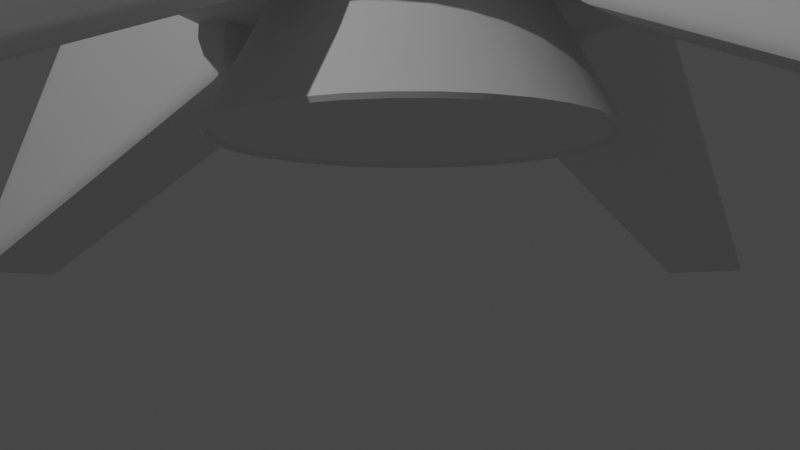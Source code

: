 # Source: Rocket_005.blend  (saved by Blender 3.0.42; exported with 4.5.12 LTS)
import bpy
from mathutils import Matrix  # noqa: F401  (used for matrix-valued properties, if any)

bpy.ops.wm.read_factory_settings(use_empty=True)
scene = bpy.context.scene
scene.name = 'Scene'

# ---- collections
col_cam_lights = bpy.data.collections.new('Cam_Lights'); scene.collection.children.link(col_cam_lights)
col_rocket = bpy.data.collections.new('Rocket'); scene.collection.children.link(col_rocket)

# ---- node groups
ng_auto_smooth = bpy.data.node_groups.new('Auto Smooth', 'GeometryNodeTree')
_s = ng_auto_smooth.interface.new_socket(name='Geometry', in_out='OUTPUT', socket_type='NodeSocketGeometry')
_s = ng_auto_smooth.interface.new_socket(name='Geometry', in_out='INPUT', socket_type='NodeSocketGeometry')
_s = ng_auto_smooth.interface.new_socket(name='Angle', in_out='INPUT', socket_type='NodeSocketFloat')
_s.subtype = 'ANGLE'
_s.min_value = 0.0
_s.max_value = 3.142
ng_auto_smooth.is_modifier = True
_N = ng_auto_smooth.nodes; _L = ng_auto_smooth.links
n0 = _N.new('NodeGroupOutput'); n0.name = 'Group Output'; n0.location = (480, -100)
n1 = _N.new('NodeGroupInput'); n1.name = 'Group Input'; n1.location = (-420, -300)
n2 = _N.new('NodeGroupInput'); n2.name = 'Group Input.001'; n2.location = (-60, -100)
n3 = _N.new('GeometryNodeSetShadeSmooth'); n3.name = 'Set Shade Smooth'; n3.location = (120, -100)
n3.domain = 'EDGE'
n4 = _N.new('GeometryNodeSetShadeSmooth'); n4.name = 'Set Shade Smooth.001'; n4.location = (300, -100)
n5 = _N.new('GeometryNodeInputMeshEdgeAngle'); n5.name = 'Edge Angle'; n5.location = (-420, -220)
n6 = _N.new('GeometryNodeInputEdgeSmooth'); n6.name = 'Is Edge Smooth'; n6.location = (-60, -160)
n7 = _N.new('GeometryNodeInputShadeSmooth'); n7.name = 'Is Face Smooth'; n7.location = (-240, -340)
n8 = _N.new('FunctionNodeBooleanMath'); n8.name = 'Boolean Math'; n8.location = (-60, -220)
n9 = _N.new('FunctionNodeCompare'); n9.name = 'Compare'; n9.location = (-240, -180)
n9.operation = 'LESS_EQUAL'
_L.new(n5.outputs[0], n9.inputs[0])
_L.new(n4.outputs[0], n0.inputs[0])
_L.new(n1.outputs[1], n9.inputs[1])
_L.new(n9.outputs[0], n8.inputs[0])
_L.new(n7.outputs[0], n8.inputs[1])
_L.new(n2.outputs[0], n3.inputs[0])
_L.new(n6.outputs[0], n3.inputs[1])
_L.new(n3.outputs[0], n4.inputs[0])
_L.new(n8.outputs[0], n3.inputs[2])
n0.is_active_output = True

# ---- world
world_world = bpy.data.worlds.new('World'); scene.world = world_world
world_world.use_nodes = True; world_world.node_tree.nodes.clear()
_N = world_world.node_tree.nodes; _L = world_world.node_tree.links
n0 = _N.new('ShaderNodeOutputWorld'); n0.name = 'World Output'; n0.location = (300, 300)
n1 = _N.new('ShaderNodeBackground'); n1.name = 'Background'; n1.location = (10, 300)
n1.inputs[0].default_value = (0.05088, 0.05088, 0.05088, 1.0)
_L.new(n1.outputs[0], n0.inputs[0])
n0.is_active_output = True
world_world.color = (0.05088, 0.05088, 0.05088)
world_world.use_sun_shadow = False
world_world.sun_shadow_jitter_overblur = 0.0

# ---- cameras
cam_camera = bpy.data.cameras.new('Camera')
cam_camera.clip_end = 100.0
cam_camera.ortho_scale = 7.314

# ---- lights
light_light = bpy.data.lights.new('Light', 'POINT')
light_light.transmission_factor = 0.0
light_light.energy = 1000.0
light_light.shadow_soft_size = 0.1
light_light.shadow_maximum_resolution = 0.006
light_light.use_absolute_resolution = True

# ---- meshes
me_rocket_mesh = bpy.data.meshes.new('Rocket_Mesh')
me_rocket_mesh.from_pydata([(-1.55e-09, 0.6505, 3.333), (0.1269, 0.638, 3.333), (0.2489, 0.601, 3.333), (0.3614, 0.5409, 3.333), (0.46, 0.46, 3.333), (0.5409, 0.3614, 3.333), (0.601, 0.2489, 3.333), (0.638, 0.1269, 3.333), (0.6505, -2.778e-08, 3.333), (0.638, -0.1269, 3.333), (0.601, -0.2489, 3.333), (0.5409, -0.3614, 3.333), (0.46, -0.46, 3.333), (0.3614, -0.5409, 3.333), (0.2489, -0.601, 3.333), (0.1269, -0.638, 3.333), (-5.842e-08, -0.6505, 3.333), (-0.1269, -0.638, 3.333), (-0.2489, -0.601, 3.333), (-0.3614, -0.5409, 3.333), (-0.46, -0.46, 3.333), (-0.5409, -0.3614, 3.333), (-0.601, -0.2489, 3.333), (-0.638, -0.1269, 3.333), (-0.6505, 8.411e-09, 3.333), (-0.638, 0.1269, 3.333), (-0.601, 0.2489, 3.333), (-0.5409, 0.3614, 3.333), (-0.46, 0.46, 3.333), (-0.3614, 0.5409, 3.333), (-0.2489, 0.601, 3.333), (-0.1269, 0.638, 3.333), (-6.985e-09, 9.313e-09, 5.333), (-4.425e-08, 0.5229, 0.6667), (0.102, 0.5129, 0.6667), (0.2001, 0.4831, 0.6667), (0.2905, 0.4348, 0.6667), (0.3698, 0.3698, 0.6667), (0.4348, 0.2905, 0.6667), (0.4831, 0.2001, 0.6667), (0.5129, 0.102, 0.6667), (0.5229, -1.911e-08, 0.6667), (0.5129, -0.102, 0.6667), (0.4831, -0.2001, 0.6667), (0.4348, -0.2905, 0.6667), (0.3698, -0.3698, 0.6667), (0.2905, -0.4348, 0.6667), (0.2001, -0.4831, 0.6667), (0.102, -0.5129, 0.6667), (-6.166e-08, -0.5229, 0.6667), (-0.102, -0.5129, 0.6667), (-0.2001, -0.4831, 0.6667), (-0.2905, -0.4348, 0.6667), (-0.3698, -0.3698, 0.6667), (-0.4348, -0.2905, 0.6667), (-0.4831, -0.2001, 0.6667), (-0.5129, -0.102, 0.6667), (-0.5229, 1.728e-08, 0.6667), (-0.5129, 0.102, 0.6667), (-0.4831, 0.2001, 0.6667), (-0.4348, 0.2905, 0.6667), (-0.3698, 0.3698, 0.6667), (-0.2905, 0.4348, 0.6667), (-0.2001, 0.4831, 0.6667), (-0.102, 0.5129, 0.6667), (-6.985e-09, 1.0, 0.6667), (0.1951, 0.9808, 0.6667), (0.3827, 0.9239, 0.6667), (0.5556, 0.8315, 0.6667), (0.7071, 0.7071, 0.6667), (0.8315, 0.5556, 0.6667), (0.9239, 0.3827, 0.6667), (0.9808, 0.1951, 0.6667), (1.0, -3.44e-08, 0.6667), (0.9808, -0.1951, 0.6667), (0.9239, -0.3827, 0.6667), (0.8315, -0.5556, 0.6667), (0.7071, -0.7071, 0.6667), (0.5556, -0.8315, 0.6667), (0.3827, -0.9239, 0.6667), (0.1951, -0.9808, 0.6667), (-9.441e-08, -1.0, 0.6667), (-0.1951, -0.9808, 0.6667), (-0.3827, -0.9239, 0.6667), (-0.5556, -0.8315, 0.6667), (-0.7071, -0.7071, 0.6667), (-0.8315, -0.5556, 0.6667), (-0.9239, -0.3827, 0.6667), (-0.9808, -0.1951, 0.6667), (-1.0, 2.124e-08, 0.6667), (-0.9808, 0.1951, 0.6667), (-0.9239, 0.3827, 0.6667), (-0.8315, 0.5556, 0.6667), (-0.7071, 0.7071, 0.6667), (-0.5556, 0.8315, 0.6667), (-0.3827, 0.9239, 0.6667), (-0.1951, 0.9808, 0.6667), (-5.982e-08, 0.8075, 0.3005), (0.1575, 0.792, 0.3005), (0.309, 0.7461, 0.3005), (0.4486, 0.6714, 0.3005), (0.571, 0.571, 0.3005), (0.6714, 0.4486, 0.3005), (0.7461, 0.309, 0.3005), (0.792, 0.1575, 0.3005), (0.8075, -3.422e-08, 0.3005), (0.792, -0.1575, 0.3005), (0.7461, -0.309, 0.3005), (0.6714, -0.4486, 0.3005), (0.571, -0.571, 0.3005), (0.4486, -0.6714, 0.3005), (0.309, -0.7461, 0.3005), (0.1575, -0.792, 0.3005), (-8.671e-08, -0.8075, 0.3005), (-0.1575, -0.792, 0.3005), (-0.309, -0.7461, 0.3005), (-0.4486, -0.6714, 0.3005), (-0.571, -0.571, 0.3005), (-0.6714, -0.4486, 0.3005), (-0.7461, -0.309, 0.3005), (-0.792, -0.1575, 0.3005), (-0.8075, 2.196e-08, 0.3005), (-0.792, 0.1575, 0.3005), (-0.7461, 0.309, 0.3005), (-0.6714, 0.4486, 0.3005), (-0.571, 0.571, 0.3005), (-0.4486, 0.6714, 0.3005), (-0.309, 0.7461, 0.3005), (-0.1575, 0.792, 0.3005), (0.9025, -0.2105, 0.5183), (0.9059, -0.2239, 0.564), (0.85, -0.2105, 0.5772), (0.9033, -0.2156, 0.5221), (0.9042, -0.22, 0.5321), (0.8819, -0.2105, 0.5271), (0.8822, -0.2158, 0.5317), (0.884, -0.2193, 0.5395), (0.8729, -0.2183, 0.5459), (0.885, -0.2229, 0.5693), (0.8671, -0.22, 0.5737), (0.9051, -0.2229, 0.5468), (0.8837, -0.2217, 0.5518), (0.8691, -0.2193, 0.5563), (0.8535, -0.2105, 0.559), (0.8647, -0.2105, 0.5414), (0.8548, -0.2156, 0.5764), (0.8591, -0.2158, 0.5576), (0.8681, -0.2155, 0.5433), (0.9059, -0.2239, 1.692), (0.885, -0.2105, 1.783), (0.85, -0.2105, 1.773), (0.9078, -0.2229, 1.717), (0.9045, -0.22, 1.743), (0.8845, -0.2229, 1.711), (0.8849, -0.2214, 1.739), (0.8836, -0.2194, 1.762), (0.8712, -0.2182, 1.77), (0.8716, -0.2105, 1.792), (0.8603, -0.2105, 1.794), (0.8965, -0.2156, 1.766), (0.8785, -0.2155, 1.778), (0.8646, -0.2153, 1.784), (0.8543, -0.2156, 1.755), (0.8664, -0.22, 1.733), (0.8527, -0.2105, 1.787), (0.8585, -0.2155, 1.773), (0.8674, -0.2194, 1.758), (0.9025, 0.2105, 0.5183), (0.85, 0.2105, 0.5772), (0.9059, 0.2239, 0.564), (0.8819, 0.2105, 0.5271), (0.8647, 0.2105, 0.5414), (0.9033, 0.2156, 0.5221), (0.8822, 0.2158, 0.5317), (0.8681, 0.2155, 0.5433), (0.8729, 0.2183, 0.5459), (0.8548, 0.2156, 0.5764), (0.8671, 0.22, 0.5737), (0.8535, 0.2105, 0.559), (0.8591, 0.2158, 0.5576), (0.8691, 0.2193, 0.5563), (0.9051, 0.2229, 0.5468), (0.9042, 0.22, 0.5321), (0.885, 0.2229, 0.5693), (0.8837, 0.2217, 0.5518), (0.884, 0.2193, 0.5395), (0.885, 0.2105, 1.783), (0.9059, 0.2239, 1.692), (0.85, 0.2105, 1.773), (0.8965, 0.2156, 1.766), (0.9045, 0.22, 1.743), (0.8716, 0.2105, 1.792), (0.8785, 0.2155, 1.778), (0.8836, 0.2194, 1.762), (0.8712, 0.2182, 1.77), (0.8845, 0.2229, 1.711), (0.8664, 0.22, 1.733), (0.9078, 0.2229, 1.717), (0.8849, 0.2214, 1.739), (0.8674, 0.2194, 1.758), (0.8527, 0.2105, 1.787), (0.8603, 0.2105, 1.794), (0.8543, 0.2156, 1.755), (0.8585, 0.2155, 1.773), (0.8646, 0.2153, 1.784), (2.678, -0.2105, 0.03416), (2.543, -0.2239, 0.0951), (2.66, -0.2105, 0.01503), (2.654, -0.2156, 0.05235), (2.62, -0.22, 0.07032), (2.687, -0.2105, 0.02223), (2.667, -0.2155, 0.03474), (2.643, -0.2194, 0.04668), (2.652, -0.2182, 0.03416), (2.567, -0.2229, 0.07042), (2.598, -0.22, 0.04654), (2.581, -0.2229, 0.08533), (2.609, -0.2214, 0.05815), (2.634, -0.2194, 0.03657), (2.678, -0.2105, 0.01188), (2.687, -0.2105, 0.01441), (2.63, -0.2156, 0.02709), (2.656, -0.2155, 0.02283), (2.673, -0.2153, 0.02255), (2.66, 0.2105, 0.01503), (2.543, 0.2239, 0.0951), (2.678, 0.2105, 0.03416), (2.63, 0.2156, 0.02709), (2.598, 0.22, 0.04654), (2.678, 0.2105, 0.01188), (2.656, 0.2155, 0.02283), (2.634, 0.2194, 0.03657), (2.652, 0.2182, 0.03416), (2.581, 0.2229, 0.08533), (2.62, 0.22, 0.07032), (2.567, 0.2229, 0.07042), (2.609, 0.2214, 0.05815), (2.643, 0.2194, 0.04668), (2.687, 0.2105, 0.02223), (2.687, 0.2105, 0.01441), (2.654, 0.2156, 0.05235), (2.667, 0.2155, 0.03474), (2.673, 0.2153, 0.02255), (-0.9025, -0.2105, 0.5183), (-0.85, -0.2105, 0.5772), (-0.9059, -0.2239, 0.564), (-0.8819, -0.2105, 0.5271), (-0.8647, -0.2105, 0.5414), (-0.9033, -0.2156, 0.5221), (-0.8822, -0.2158, 0.5317), (-0.8681, -0.2155, 0.5433), (-0.8729, -0.2183, 0.5459), (-0.8548, -0.2156, 0.5764), (-0.8671, -0.22, 0.5737), (-0.8535, -0.2105, 0.559), (-0.8591, -0.2158, 0.5576), (-0.8691, -0.2193, 0.5563), (-0.9051, -0.2229, 0.5468), (-0.9042, -0.22, 0.5321), (-0.885, -0.2229, 0.5693), (-0.8837, -0.2217, 0.5518), (-0.884, -0.2193, 0.5395), (-0.9059, -0.2239, 1.692), (-0.85, -0.2105, 1.773), (-0.885, -0.2105, 1.783), (-0.8845, -0.2229, 1.711), (-0.8664, -0.22, 1.733), (-0.9078, -0.2229, 1.717), (-0.8849, -0.2214, 1.739), (-0.8674, -0.2194, 1.758), (-0.8712, -0.2182, 1.77), (-0.8527, -0.2105, 1.787), (-0.8603, -0.2105, 1.794), (-0.8543, -0.2156, 1.755), (-0.8585, -0.2155, 1.773), (-0.8646, -0.2153, 1.784), (-0.8965, -0.2156, 1.766), (-0.9045, -0.22, 1.743), (-0.8716, -0.2105, 1.792), (-0.8785, -0.2155, 1.778), (-0.8836, -0.2194, 1.762), (-0.9025, 0.2105, 0.5183), (-0.9059, 0.2239, 0.564), (-0.85, 0.2105, 0.5772), (-0.9033, 0.2156, 0.5221), (-0.9042, 0.22, 0.5321), (-0.8819, 0.2105, 0.5271), (-0.8822, 0.2158, 0.5317), (-0.884, 0.2193, 0.5395), (-0.8729, 0.2183, 0.5459), (-0.885, 0.2229, 0.5693), (-0.8671, 0.22, 0.5737), (-0.9051, 0.2229, 0.5468), (-0.8837, 0.2217, 0.5518), (-0.8691, 0.2193, 0.5563), (-0.8535, 0.2105, 0.559), (-0.8647, 0.2105, 0.5414), (-0.8548, 0.2156, 0.5764), (-0.8591, 0.2158, 0.5576), (-0.8681, 0.2155, 0.5433), (-0.885, 0.2105, 1.783), (-0.85, 0.2105, 1.773), (-0.9059, 0.2239, 1.692), (-0.8716, 0.2105, 1.792), (-0.8603, 0.2105, 1.794), (-0.8965, 0.2156, 1.766), (-0.8785, 0.2155, 1.778), (-0.8646, 0.2153, 1.784), (-0.8712, 0.2182, 1.77), (-0.8543, 0.2156, 1.755), (-0.8664, 0.22, 1.733), (-0.8527, 0.2105, 1.787), (-0.8585, 0.2155, 1.773), (-0.8674, 0.2194, 1.758), (-0.9078, 0.2229, 1.717), (-0.9045, 0.22, 1.743), (-0.8845, 0.2229, 1.711), (-0.8849, 0.2214, 1.739), (-0.8836, 0.2194, 1.762), (-2.678, -0.2105, 0.03416), (-2.66, -0.2105, 0.01503), (-2.543, -0.2239, 0.0951), (-2.687, -0.2105, 0.02223), (-2.687, -0.2105, 0.01441), (-2.654, -0.2156, 0.05235), (-2.667, -0.2155, 0.03474), (-2.673, -0.2153, 0.02255), (-2.652, -0.2182, 0.03416), (-2.63, -0.2156, 0.02709), (-2.598, -0.22, 0.04654), (-2.678, -0.2105, 0.01188), (-2.656, -0.2155, 0.02283), (-2.634, -0.2194, 0.03657), (-2.581, -0.2229, 0.08533), (-2.62, -0.22, 0.07032), (-2.567, -0.2229, 0.07042), (-2.609, -0.2214, 0.05815), (-2.643, -0.2194, 0.04668), (-2.66, 0.2105, 0.01503), (-2.678, 0.2105, 0.03416), (-2.543, 0.2239, 0.0951), (-2.678, 0.2105, 0.01188), (-2.687, 0.2105, 0.01441), (-2.63, 0.2156, 0.02709), (-2.656, 0.2155, 0.02283), (-2.673, 0.2153, 0.02255), (-2.652, 0.2182, 0.03416), (-2.654, 0.2156, 0.05235), (-2.62, 0.22, 0.07032), (-2.687, 0.2105, 0.02223), (-2.667, 0.2155, 0.03474), (-2.643, 0.2194, 0.04668), (-2.567, 0.2229, 0.07042), (-2.598, 0.22, 0.04654), (-2.581, 0.2229, 0.08533), (-2.609, 0.2214, 0.05815), (-2.634, 0.2194, 0.03657), (0.2105, -0.9025, 0.5183), (0.2239, -0.9059, 0.564), (0.2105, -0.85, 0.5772), (0.2156, -0.9033, 0.5221), (0.22, -0.9042, 0.5321), (0.2105, -0.8819, 0.5271), (0.2158, -0.8822, 0.5317), (0.2193, -0.884, 0.5395), (0.2183, -0.8729, 0.5459), (0.2229, -0.885, 0.5693), (0.22, -0.8671, 0.5737), (0.2229, -0.9051, 0.5468), (0.2217, -0.8837, 0.5518), (0.2193, -0.8691, 0.5563), (0.2105, -0.8535, 0.559), (0.2105, -0.8647, 0.5414), (0.2156, -0.8548, 0.5764), (0.2158, -0.8591, 0.5576), (0.2155, -0.8681, 0.5433), (0.2239, -0.9059, 1.692), (0.2105, -0.885, 1.783), (0.2105, -0.85, 1.773), (0.2229, -0.9078, 1.717), (0.22, -0.9045, 1.743), (0.2229, -0.8845, 1.711), (0.2214, -0.8849, 1.739), (0.2194, -0.8836, 1.762), (0.2182, -0.8712, 1.77), (0.2105, -0.8716, 1.792), (0.2105, -0.8603, 1.794), (0.2156, -0.8965, 1.766), (0.2155, -0.8785, 1.778), (0.2153, -0.8646, 1.784), (0.2156, -0.8543, 1.755), (0.22, -0.8664, 1.733), (0.2105, -0.8527, 1.787), (0.2155, -0.8585, 1.773), (0.2194, -0.8674, 1.758), (-0.2105, -0.9025, 0.5183), (-0.2105, -0.85, 0.5772), (-0.2239, -0.9059, 0.564), (-0.2105, -0.8819, 0.5271), (-0.2105, -0.8647, 0.5414), (-0.2156, -0.9033, 0.5221), (-0.2158, -0.8822, 0.5317), (-0.2155, -0.8681, 0.5433), (-0.2183, -0.8729, 0.5459), (-0.2156, -0.8548, 0.5764), (-0.22, -0.8671, 0.5737), (-0.2105, -0.8535, 0.559), (-0.2158, -0.8591, 0.5576), (-0.2193, -0.8691, 0.5563), (-0.2229, -0.9051, 0.5468), (-0.22, -0.9042, 0.5321), (-0.2229, -0.885, 0.5693), (-0.2217, -0.8837, 0.5518), (-0.2193, -0.884, 0.5395), (-0.2105, -0.885, 1.783), (-0.2239, -0.9059, 1.692), (-0.2105, -0.85, 1.773), (-0.2156, -0.8965, 1.766), (-0.22, -0.9045, 1.743), (-0.2105, -0.8716, 1.792), (-0.2155, -0.8785, 1.778), (-0.2194, -0.8836, 1.762), (-0.2182, -0.8712, 1.77), (-0.2229, -0.8845, 1.711), (-0.22, -0.8664, 1.733), (-0.2229, -0.9078, 1.717), (-0.2214, -0.8849, 1.739), (-0.2194, -0.8674, 1.758), (-0.2105, -0.8527, 1.787), (-0.2105, -0.8603, 1.794), (-0.2156, -0.8543, 1.755), (-0.2155, -0.8585, 1.773), (-0.2153, -0.8646, 1.784), (0.2105, -2.678, 0.03416), (0.2239, -2.543, 0.0951), (0.2105, -2.66, 0.01503), (0.2156, -2.654, 0.05235), (0.22, -2.62, 0.07032), (0.2105, -2.687, 0.02223), (0.2155, -2.667, 0.03474), (0.2194, -2.643, 0.04668), (0.2182, -2.652, 0.03416), (0.2229, -2.567, 0.07042), (0.22, -2.598, 0.04654), (0.2229, -2.581, 0.08533), (0.2214, -2.609, 0.05815), (0.2194, -2.634, 0.03657), (0.2105, -2.678, 0.01188), (0.2105, -2.687, 0.01441), (0.2156, -2.63, 0.02709), (0.2155, -2.656, 0.02283), (0.2153, -2.673, 0.02255), (-0.2105, -2.66, 0.01503), (-0.2239, -2.543, 0.0951), (-0.2105, -2.678, 0.03416), (-0.2156, -2.63, 0.02709), (-0.22, -2.598, 0.04654), (-0.2105, -2.678, 0.01188), (-0.2155, -2.656, 0.02283), (-0.2194, -2.634, 0.03657), (-0.2182, -2.652, 0.03416), (-0.2229, -2.581, 0.08533), (-0.22, -2.62, 0.07032), (-0.2229, -2.567, 0.07042), (-0.2214, -2.609, 0.05815), (-0.2194, -2.643, 0.04668), (-0.2105, -2.687, 0.02223), (-0.2105, -2.687, 0.01441), (-0.2156, -2.654, 0.05235), (-0.2155, -2.667, 0.03474), (-0.2153, -2.673, 0.02255), (0.2105, 0.9025, 0.5183), (0.2105, 0.85, 0.5772), (0.2239, 0.9059, 0.564), (0.2105, 0.8819, 0.5271), (0.2105, 0.8647, 0.5414), (0.2156, 0.9033, 0.5221), (0.2158, 0.8822, 0.5317), (0.2155, 0.8681, 0.5433), (0.2183, 0.8729, 0.5459), (0.2156, 0.8548, 0.5764), (0.22, 0.8671, 0.5737), (0.2105, 0.8535, 0.559), (0.2158, 0.8591, 0.5576), (0.2193, 0.8691, 0.5563), (0.2229, 0.9051, 0.5468), (0.22, 0.9042, 0.5321), (0.2229, 0.885, 0.5693), (0.2217, 0.8837, 0.5518), (0.2193, 0.884, 0.5395), (0.2239, 0.9059, 1.692), (0.2105, 0.85, 1.773), (0.2105, 0.885, 1.783), (0.2229, 0.8845, 1.711), (0.22, 0.8664, 1.733), (0.2229, 0.9078, 1.717), (0.2214, 0.8849, 1.739), (0.2194, 0.8674, 1.758), (0.2182, 0.8712, 1.77), (0.2105, 0.8527, 1.787), (0.2105, 0.8603, 1.794), (0.2156, 0.8543, 1.755), (0.2155, 0.8585, 1.773), (0.2153, 0.8646, 1.784), (0.2156, 0.8965, 1.766), (0.22, 0.9045, 1.743), (0.2105, 0.8716, 1.792), (0.2155, 0.8785, 1.778), (0.2194, 0.8836, 1.762), (-0.2105, 0.9025, 0.5183), (-0.2239, 0.9059, 0.564), (-0.2105, 0.85, 0.5772), (-0.2156, 0.9033, 0.5221), (-0.22, 0.9042, 0.5321), (-0.2105, 0.8819, 0.5271), (-0.2158, 0.8822, 0.5317), (-0.2193, 0.884, 0.5395), (-0.2183, 0.8729, 0.5459), (-0.2229, 0.885, 0.5693), (-0.22, 0.8671, 0.5737), (-0.2229, 0.9051, 0.5468), (-0.2217, 0.8837, 0.5518), (-0.2193, 0.8691, 0.5563), (-0.2105, 0.8535, 0.559), (-0.2105, 0.8647, 0.5414), (-0.2156, 0.8548, 0.5764), (-0.2158, 0.8591, 0.5576), (-0.2155, 0.8681, 0.5433), (-0.2105, 0.885, 1.783), (-0.2105, 0.85, 1.773), (-0.2239, 0.9059, 1.692), (-0.2105, 0.8716, 1.792), (-0.2105, 0.8603, 1.794), (-0.2156, 0.8965, 1.766), (-0.2155, 0.8785, 1.778), (-0.2153, 0.8646, 1.784), (-0.2182, 0.8712, 1.77), (-0.2156, 0.8543, 1.755), (-0.22, 0.8664, 1.733), (-0.2105, 0.8527, 1.787), (-0.2155, 0.8585, 1.773), (-0.2194, 0.8674, 1.758), (-0.2229, 0.9078, 1.717), (-0.22, 0.9045, 1.743), (-0.2229, 0.8845, 1.711), (-0.2214, 0.8849, 1.739), (-0.2194, 0.8836, 1.762), (0.2105, 2.678, 0.03416), (0.2105, 2.66, 0.01503), (0.2239, 2.543, 0.0951), (0.2105, 2.687, 0.02223), (0.2105, 2.687, 0.01441), (0.2156, 2.654, 0.05235), (0.2155, 2.667, 0.03474), (0.2153, 2.673, 0.02255), (0.2182, 2.652, 0.03416), (0.2156, 2.63, 0.02709), (0.22, 2.598, 0.04654), (0.2105, 2.678, 0.01188), (0.2155, 2.656, 0.02283), (0.2194, 2.634, 0.03657), (0.2229, 2.581, 0.08533), (0.22, 2.62, 0.07032), (0.2229, 2.567, 0.07042), (0.2214, 2.609, 0.05815), (0.2194, 2.643, 0.04668), (-0.2105, 2.66, 0.01503), (-0.2105, 2.678, 0.03416), (-0.2239, 2.543, 0.0951), (-0.2105, 2.678, 0.01188), (-0.2105, 2.687, 0.01441), (-0.2156, 2.63, 0.02709), (-0.2155, 2.656, 0.02283), (-0.2153, 2.673, 0.02255), (-0.2182, 2.652, 0.03416), (-0.2156, 2.654, 0.05235), (-0.22, 2.62, 0.07032), (-0.2105, 2.687, 0.02223), (-0.2155, 2.667, 0.03474), (-0.2194, 2.643, 0.04668), (-0.2229, 2.567, 0.07042), (-0.22, 2.598, 0.04654), (-0.2229, 2.581, 0.08533), (-0.2214, 2.609, 0.05815), (-0.2194, 2.634, 0.03657)], [], [(0, 32, 1), (1, 32, 2), (2, 32, 3), (3, 32, 4), (4, 32, 5), (5, 32, 6), (6, 32, 7), (7, 32, 8), (8, 32, 9), (9, 32, 10), (10, 32, 11), (11, 32, 12), (12, 32, 13), (13, 32, 14), (14, 32, 15), (15, 32, 16), (16, 32, 17), (17, 32, 18), (18, 32, 19), (19, 32, 20), (20, 32, 21), (21, 32, 22), (22, 32, 23), (23, 32, 24), (24, 32, 25), (25, 32, 26), (26, 32, 27), (27, 32, 28), (28, 32, 29), (29, 32, 30), (30, 32, 31), (31, 32, 0), (4, 69, 68, 3), (31, 96, 95, 30), (11, 76, 75, 10), (18, 83, 82, 17), (25, 90, 89, 24), (5, 70, 69, 4), (0, 65, 96, 31), (12, 77, 76, 11), (19, 84, 83, 18), (26, 91, 90, 25), (6, 71, 70, 5), (13, 78, 77, 12), (20, 85, 84, 19), (27, 92, 91, 26), (7, 72, 71, 6), (14, 79, 78, 13), (21, 86, 85, 20), (28, 93, 92, 27), (8, 73, 72, 7), (2, 67, 66, 1), (15, 80, 79, 14), (22, 87, 86, 21), (29, 94, 93, 28), (9, 74, 73, 8), (16, 81, 80, 15), (23, 88, 87, 22), (3, 68, 67, 2), (30, 95, 94, 29), (10, 75, 74, 9), (17, 82, 81, 16), (24, 89, 88, 23), (37, 38, 102, 101), (1, 66, 65, 0), (34, 33, 65, 66), (35, 34, 66, 67), (36, 35, 67, 68), (37, 36, 68, 69), (38, 37, 69, 70), (39, 38, 70, 71), (40, 39, 71, 72), (41, 40, 72, 73), (42, 41, 73, 74), (43, 42, 74, 75), (44, 43, 75, 76), (45, 44, 76, 77), (46, 45, 77, 78), (47, 46, 78, 79), (48, 47, 79, 80), (49, 48, 80, 81), (50, 49, 81, 82), (51, 50, 82, 83), (52, 51, 83, 84), (53, 52, 84, 85), (54, 53, 85, 86), (55, 54, 86, 87), (56, 55, 87, 88), (57, 56, 88, 89), (58, 57, 89, 90), (59, 58, 90, 91), (60, 59, 91, 92), (61, 60, 92, 93), (62, 61, 93, 94), (63, 62, 94, 95), (64, 63, 95, 96), (33, 64, 96, 65), (33, 64, 63, 62, 61, 60, 59, 58, 57, 56, 55, 54, 53, 52, 51, 50, 49, 48, 47, 46, 45, 44, 43, 42, 41, 40, 39, 38, 37, 36, 35, 34), (64, 33, 97, 128), (51, 52, 116, 115), (38, 39, 103, 102), (52, 53, 117, 116), (39, 40, 104, 103), (53, 54, 118, 117), (40, 41, 105, 104), (54, 55, 119, 118), (41, 42, 106, 105), (55, 56, 120, 119), (42, 43, 107, 106), (56, 57, 121, 120), (43, 44, 108, 107), (57, 58, 122, 121), (44, 45, 109, 108), (58, 59, 123, 122), (45, 46, 110, 109), (59, 60, 124, 123), (46, 47, 111, 110), (33, 34, 98, 97), (60, 61, 125, 124), (47, 48, 112, 111), (34, 35, 99, 98), (61, 62, 126, 125), (48, 49, 113, 112), (35, 36, 100, 99), (62, 63, 127, 126), (49, 50, 114, 113), (36, 37, 101, 100), (63, 64, 128, 127), (50, 51, 115, 114), (206, 148, 130), (281, 243, 320, 338), (186, 149, 205, 226), (131, 150, 188, 168), (169, 187, 225), (321, 245, 262), (300, 339, 319, 264), (244, 283, 301, 263), (282, 340, 302), (129, 132, 135, 134), (132, 133, 136, 135), (134, 135, 147, 144), (135, 136, 137, 147), (130, 138, 141, 140), (138, 139, 142, 141), (140, 141, 136, 133), (141, 142, 137, 136), (131, 143, 146, 145), (143, 144, 147, 146), (145, 146, 142, 139), (146, 147, 137, 142), (148, 151, 154, 153), (151, 152, 155, 154), (153, 154, 166, 163), (154, 155, 156, 166), (149, 157, 160, 159), (157, 158, 161, 160), (159, 160, 155, 152), (160, 161, 156, 155), (150, 162, 165, 164), (162, 163, 166, 165), (164, 165, 161, 158), (165, 166, 156, 161), (167, 170, 173, 172), (170, 171, 174, 173), (172, 173, 185, 182), (173, 174, 175, 185), (168, 176, 179, 178), (176, 177, 180, 179), (178, 179, 174, 171), (179, 180, 175, 174), (169, 181, 184, 183), (181, 182, 185, 184), (183, 184, 180, 177), (184, 185, 175, 180), (186, 189, 192, 191), (189, 190, 193, 192), (191, 192, 204, 201), (192, 193, 194, 204), (187, 195, 198, 197), (195, 196, 199, 198), (197, 198, 193, 190), (198, 199, 194, 193), (188, 200, 203, 202), (200, 201, 204, 203), (202, 203, 199, 196), (203, 204, 194, 199), (205, 208, 211, 210), (208, 209, 212, 211), (210, 211, 223, 220), (211, 212, 213, 223), (206, 214, 217, 216), (214, 215, 218, 217), (216, 217, 212, 209), (217, 218, 213, 212), (207, 219, 222, 221), (219, 220, 223, 222), (221, 222, 218, 215), (222, 223, 213, 218), (224, 227, 230, 229), (227, 228, 231, 230), (229, 230, 242, 239), (230, 231, 232, 242), (225, 233, 236, 235), (233, 234, 237, 236), (235, 236, 231, 228), (236, 237, 232, 231), (226, 238, 241, 240), (238, 239, 242, 241), (240, 241, 237, 234), (241, 242, 232, 237), (243, 246, 249, 248), (246, 247, 250, 249), (248, 249, 261, 258), (249, 250, 251, 261), (244, 252, 255, 254), (252, 253, 256, 255), (254, 255, 250, 247), (255, 256, 251, 250), (245, 257, 260, 259), (257, 258, 261, 260), (259, 260, 256, 253), (260, 261, 251, 256), (262, 265, 268, 267), (265, 266, 269, 268), (267, 268, 280, 277), (268, 269, 270, 280), (263, 271, 274, 273), (271, 272, 275, 274), (273, 274, 269, 266), (274, 275, 270, 269), (264, 276, 279, 278), (276, 277, 280, 279), (278, 279, 275, 272), (279, 280, 270, 275), (281, 284, 287, 286), (284, 285, 288, 287), (286, 287, 299, 296), (287, 288, 289, 299), (282, 290, 293, 292), (290, 291, 294, 293), (292, 293, 288, 285), (293, 294, 289, 288), (283, 295, 298, 297), (295, 296, 299, 298), (297, 298, 294, 291), (298, 299, 289, 294), (300, 303, 306, 305), (303, 304, 307, 306), (305, 306, 318, 315), (306, 307, 308, 318), (301, 309, 312, 311), (309, 310, 313, 312), (311, 312, 307, 304), (312, 313, 308, 307), (302, 314, 317, 316), (314, 315, 318, 317), (316, 317, 313, 310), (317, 318, 308, 313), (319, 322, 325, 324), (322, 323, 326, 325), (324, 325, 337, 334), (325, 326, 327, 337), (320, 328, 331, 330), (328, 329, 332, 331), (330, 331, 326, 323), (331, 332, 327, 326), (321, 333, 336, 335), (333, 334, 337, 336), (335, 336, 332, 329), (336, 337, 327, 332), (338, 341, 344, 343), (341, 342, 345, 344), (343, 344, 356, 353), (344, 345, 346, 356), (339, 347, 350, 349), (347, 348, 351, 350), (349, 350, 345, 342), (350, 351, 346, 345), (340, 352, 355, 354), (352, 353, 356, 355), (354, 355, 351, 348), (355, 356, 346, 351), (167, 129, 134, 170), (170, 134, 144, 171), (171, 144, 143, 178), (178, 143, 131, 168), (130, 148, 153, 138), (138, 153, 163, 139), (139, 163, 162, 145), (145, 162, 150, 131), (149, 186, 191, 157), (157, 191, 201, 158), (158, 201, 200, 164), (164, 200, 188, 150), (187, 169, 183, 195), (195, 183, 177, 196), (196, 177, 176, 202), (202, 176, 168, 188), (224, 167, 172, 227), (227, 172, 182, 228), (228, 182, 181, 235), (235, 181, 169, 225), (186, 226, 240, 189), (189, 240, 234, 190), (190, 234, 233, 197), (197, 233, 225, 187), (207, 224, 229, 219), (219, 229, 239, 220), (220, 239, 238, 210), (210, 238, 226, 205), (129, 207, 221, 132), (132, 221, 215, 133), (133, 215, 214, 140), (140, 214, 206, 130), (205, 149, 159, 208), (208, 159, 152, 209), (209, 152, 151, 216), (216, 151, 148, 206), (283, 244, 254, 295), (295, 254, 247, 296), (296, 247, 246, 286), (286, 246, 243, 281), (244, 263, 273, 252), (252, 273, 266, 253), (253, 266, 265, 259), (259, 265, 262, 245), (263, 301, 311, 271), (271, 311, 304, 272), (272, 304, 303, 278), (278, 303, 300, 264), (301, 283, 297, 309), (309, 297, 291, 310), (310, 291, 290, 316), (316, 290, 282, 302), (340, 282, 292, 352), (352, 292, 285, 353), (353, 285, 284, 343), (343, 284, 281, 338), (302, 340, 354, 314), (314, 354, 348, 315), (315, 348, 347, 305), (305, 347, 339, 300), (319, 339, 349, 322), (322, 349, 342, 323), (323, 342, 341, 330), (330, 341, 338, 320), (245, 321, 335, 257), (257, 335, 329, 258), (258, 329, 328, 248), (248, 328, 320, 243), (321, 262, 267, 333), (333, 267, 277, 334), (334, 277, 276, 324), (324, 276, 264, 319), (167, 224, 207, 129), (434, 376, 358), (509, 471, 548, 566), (414, 377, 433, 454), (359, 378, 416, 396), (397, 415, 453), (549, 473, 490), (528, 567, 547, 492), (472, 511, 529, 491), (510, 568, 530), (357, 360, 363, 362), (360, 361, 364, 363), (362, 363, 375, 372), (363, 364, 365, 375), (358, 366, 369, 368), (366, 367, 370, 369), (368, 369, 364, 361), (369, 370, 365, 364), (359, 371, 374, 373), (371, 372, 375, 374), (373, 374, 370, 367), (374, 375, 365, 370), (376, 379, 382, 381), (379, 380, 383, 382), (381, 382, 394, 391), (382, 383, 384, 394), (377, 385, 388, 387), (385, 386, 389, 388), (387, 388, 383, 380), (388, 389, 384, 383), (378, 390, 393, 392), (390, 391, 394, 393), (392, 393, 389, 386), (393, 394, 384, 389), (395, 398, 401, 400), (398, 399, 402, 401), (400, 401, 413, 410), (401, 402, 403, 413), (396, 404, 407, 406), (404, 405, 408, 407), (406, 407, 402, 399), (407, 408, 403, 402), (397, 409, 412, 411), (409, 410, 413, 412), (411, 412, 408, 405), (412, 413, 403, 408), (414, 417, 420, 419), (417, 418, 421, 420), (419, 420, 432, 429), (420, 421, 422, 432), (415, 423, 426, 425), (423, 424, 427, 426), (425, 426, 421, 418), (426, 427, 422, 421), (416, 428, 431, 430), (428, 429, 432, 431), (430, 431, 427, 424), (431, 432, 422, 427), (433, 436, 439, 438), (436, 437, 440, 439), (438, 439, 451, 448), (439, 440, 441, 451), (434, 442, 445, 444), (442, 443, 446, 445), (444, 445, 440, 437), (445, 446, 441, 440), (435, 447, 450, 449), (447, 448, 451, 450), (449, 450, 446, 443), (450, 451, 441, 446), (452, 455, 458, 457), (455, 456, 459, 458), (457, 458, 470, 467), (458, 459, 460, 470), (453, 461, 464, 463), (461, 462, 465, 464), (463, 464, 459, 456), (464, 465, 460, 459), (454, 466, 469, 468), (466, 467, 470, 469), (468, 469, 465, 462), (469, 470, 460, 465), (471, 474, 477, 476), (474, 475, 478, 477), (476, 477, 489, 486), (477, 478, 479, 489), (472, 480, 483, 482), (480, 481, 484, 483), (482, 483, 478, 475), (483, 484, 479, 478), (473, 485, 488, 487), (485, 486, 489, 488), (487, 488, 484, 481), (488, 489, 479, 484), (490, 493, 496, 495), (493, 494, 497, 496), (495, 496, 508, 505), (496, 497, 498, 508), (491, 499, 502, 501), (499, 500, 503, 502), (501, 502, 497, 494), (502, 503, 498, 497), (492, 504, 507, 506), (504, 505, 508, 507), (506, 507, 503, 500), (507, 508, 498, 503), (509, 512, 515, 514), (512, 513, 516, 515), (514, 515, 527, 524), (515, 516, 517, 527), (510, 518, 521, 520), (518, 519, 522, 521), (520, 521, 516, 513), (521, 522, 517, 516), (511, 523, 526, 525), (523, 524, 527, 526), (525, 526, 522, 519), (526, 527, 517, 522), (528, 531, 534, 533), (531, 532, 535, 534), (533, 534, 546, 543), (534, 535, 536, 546), (529, 537, 540, 539), (537, 538, 541, 540), (539, 540, 535, 532), (540, 541, 536, 535), (530, 542, 545, 544), (542, 543, 546, 545), (544, 545, 541, 538), (545, 546, 536, 541), (547, 550, 553, 552), (550, 551, 554, 553), (552, 553, 565, 562), (553, 554, 555, 565), (548, 556, 559, 558), (556, 557, 560, 559), (558, 559, 554, 551), (559, 560, 555, 554), (549, 561, 564, 563), (561, 562, 565, 564), (563, 564, 560, 557), (564, 565, 555, 560), (566, 569, 572, 571), (569, 570, 573, 572), (571, 572, 584, 581), (572, 573, 574, 584), (567, 575, 578, 577), (575, 576, 579, 578), (577, 578, 573, 570), (578, 579, 574, 573), (568, 580, 583, 582), (580, 581, 584, 583), (582, 583, 579, 576), (583, 584, 574, 579), (395, 357, 362, 398), (398, 362, 372, 399), (399, 372, 371, 406), (406, 371, 359, 396), (358, 376, 381, 366), (366, 381, 391, 367), (367, 391, 390, 373), (373, 390, 378, 359), (377, 414, 419, 385), (385, 419, 429, 386), (386, 429, 428, 392), (392, 428, 416, 378), (415, 397, 411, 423), (423, 411, 405, 424), (424, 405, 404, 430), (430, 404, 396, 416), (452, 395, 400, 455), (455, 400, 410, 456), (456, 410, 409, 463), (463, 409, 397, 453), (414, 454, 468, 417), (417, 468, 462, 418), (418, 462, 461, 425), (425, 461, 453, 415), (435, 452, 457, 447), (447, 457, 467, 448), (448, 467, 466, 438), (438, 466, 454, 433), (357, 435, 449, 360), (360, 449, 443, 361), (361, 443, 442, 368), (368, 442, 434, 358), (433, 377, 387, 436), (436, 387, 380, 437), (437, 380, 379, 444), (444, 379, 376, 434), (511, 472, 482, 523), (523, 482, 475, 524), (524, 475, 474, 514), (514, 474, 471, 509), (472, 491, 501, 480), (480, 501, 494, 481), (481, 494, 493, 487), (487, 493, 490, 473), (491, 529, 539, 499), (499, 539, 532, 500), (500, 532, 531, 506), (506, 531, 528, 492), (529, 511, 525, 537), (537, 525, 519, 538), (538, 519, 518, 544), (544, 518, 510, 530), (568, 510, 520, 580), (580, 520, 513, 581), (581, 513, 512, 571), (571, 512, 509, 566), (530, 568, 582, 542), (542, 582, 576, 543), (543, 576, 575, 533), (533, 575, 567, 528), (547, 567, 577, 550), (550, 577, 570, 551), (551, 570, 569, 558), (558, 569, 566, 548), (473, 549, 563, 485), (485, 563, 557, 486), (486, 557, 556, 476), (476, 556, 548, 471), (549, 490, 495, 561), (561, 495, 505, 562), (562, 505, 504, 552), (552, 504, 492, 547), (395, 452, 435, 357)])
me_rocket_mesh.polygons.foreach_set('use_smooth', [1, 1, 1, 1, 1, 1, 1, 1, 1, 1, 1, 1, 1, 1, 1, 1, 1, 1, 1, 1, 1, 1, 1, 1, 1, 1, 1, 1, 1, 1, 1, 1, 1, 1, 1, 1, 1, 1, 1, 1, 1, 1, 1, 1, 1, 1, 1, 1, 1, 1, 1, 1, 1, 1, 1, 1, 1, 1, 1, 1, 1, 1, 1, 1, 1, 1, 1, 1, 1, 1, 1, 1, 1, 1, 1, 1, 1, 1, 1, 1, 1, 1, 1, 1, 1, 1, 1, 1, 1, 1, 1, 1, 1, 1, 1, 1, 1, 0, 1, 1, 1, 1, 1, 1, 1, 1, 1, 1, 1, 1, 1, 1, 1, 1, 1, 1, 1, 1, 1, 1, 1, 1, 1, 1, 1, 1, 1, 1, 1, 1, 1, 1, 1, 1, 1, 1, 1, 1, 1, 1, 1, 1, 1, 1, 1, 1, 1, 1, 1, 1, 1, 1, 1, 1, 1, 1, 1, 1, 1, 1, 1, 1, 1, 1, 1, 1, 1, 1, 1, 1, 1, 1, 1, 1, 1, 1, 1, 1, 1, 1, 1, 1, 1, 1, 1, 1, 1, 1, 1, 1, 1, 1, 1, 1, 1, 1, 1, 1, 1, 1, 1, 1, 1, 1, 1, 1, 1, 1, 1, 1, 1, 1, 1, 1, 1, 1, 1, 1, 1, 1, 1, 1, 1, 1, 1, 1, 1, 1, 1, 1, 1, 1, 1, 1, 1, 1, 1, 1, 1, 1, 1, 1, 1, 1, 1, 1, 1, 1, 1, 1, 1, 1, 1, 1, 1, 1, 1, 1, 1, 1, 1, 1, 1, 1, 1, 1, 1, 1, 1, 1, 1, 1, 1, 1, 1, 1, 1, 1, 1, 1, 1, 1, 1, 1, 1, 1, 1, 1, 1, 1, 1, 1, 1, 1, 1, 1, 1, 1, 1, 1, 1, 1, 1, 1, 1, 1, 1, 1, 1, 1, 1, 1, 1, 1, 1, 1, 1, 1, 1, 1, 1, 1, 1, 1, 1, 1, 1, 1, 1, 1, 1, 1, 1, 1, 1, 1, 1, 1, 1, 1, 1, 1, 1, 1, 1, 1, 1, 1, 1, 1, 1, 1, 1, 1, 1, 1, 1, 1, 1, 1, 1, 1, 1, 1, 1, 1, 1, 1, 1, 1, 1, 1, 1, 1, 1, 1, 1, 1, 1, 1, 1, 1, 1, 1, 1, 1, 1, 1, 1, 1, 1, 1, 1, 1, 1, 1, 1, 1, 1, 1, 1, 1, 1, 1, 1, 1, 1, 1, 1, 1, 1, 1, 1, 1, 1, 1, 1, 1, 1, 1, 1, 1, 1, 1, 1, 1, 1, 1, 1, 1, 1, 1, 1, 1, 1, 1, 1, 1, 1, 1, 1, 1, 1, 1, 1, 1, 1, 1, 1, 1, 1, 1, 1, 1, 1, 1, 1, 1, 1, 1, 1, 1, 1, 1, 1, 1, 1, 1, 1, 1, 1, 1, 1, 1, 1, 1, 1, 1, 1, 1, 1, 1, 1, 1, 1, 1, 1, 1, 1, 1, 1, 1, 1, 1, 1, 1, 1, 1, 1, 1, 1, 1, 1, 1, 1, 1, 1, 1, 1, 1, 1, 1, 1, 1, 1, 1, 1, 1, 1, 1, 1, 1, 1, 1, 1, 1, 1, 1, 1, 1, 1, 1, 1, 1, 1, 1, 1, 1, 1, 1, 1, 1, 1, 1, 1, 1, 1, 1, 1, 1, 1, 1, 1, 1, 1, 1, 1, 1, 1, 1, 1, 1, 1, 1, 1, 1, 1, 1, 1, 1, 1, 1, 1, 1, 1, 1, 1, 1, 1, 1, 1])
_uv = me_rocket_mesh.uv_layers.new(name='UVMap')
_uv.uv.foreach_set('vector', [0.25, 0.49, 0.25, 0.25, 0.2968, 0.4854, 0.2968, 0.4854, 0.25, 0.25, 0.3418, 0.4717, 0.3418, 0.4717, 0.25, 0.25, 0.3833, 0.4496, 0.3833, 0.4496, 0.25, 0.25, 0.4197, 0.4197, 0.4197, 0.4197, 0.25, 0.25, 0.4496, 0.3833, 0.4496, 0.3833, 0.25, 0.25, 0.4717, 0.3418, 0.4717, 0.3418, 0.25, 0.25, 0.4854, 0.2968, 0.4854, 0.2968, 0.25, 0.25, 0.49, 0.25, 0.49, 0.25, 0.25, 0.25, 0.4854, 0.2032, 0.4854, 0.2032, 0.25, 0.25, 0.4717, 0.1582, 0.4717, 0.1582, 0.25, 0.25, 0.4496, 0.1167, 0.4496, 0.1167, 0.25, 0.25, 0.4197, 0.08029, 0.4197, 0.08029, 0.25, 0.25, 0.3833, 0.05045, 0.3833, 0.05045, 0.25, 0.25, 0.3418, 0.02827, 0.3418, 0.02827, 0.25, 0.25, 0.2968, 0.01461, 0.2968, 0.01461, 0.25, 0.25, 0.25, 0.01, 0.25, 0.01, 0.25, 0.25, 0.2032, 0.01461, 0.2032, 0.01461, 0.25, 0.25, 0.1582, 0.02827, 0.1582, 0.02827, 0.25, 0.25, 0.1167, 0.05045, 0.1167, 0.05045, 0.25, 0.25, 0.08029, 0.08029, 0.08029, 0.08029, 0.25, 0.25, 0.05045, 0.1167, 0.05045, 0.1167, 0.25, 0.25, 0.02827, 0.1582, 0.02827, 0.1582, 0.25, 0.25, 0.01461, 0.2032, 0.01461, 0.2032, 0.25, 0.25, 0.01, 0.25, 0.01, 0.25, 0.25, 0.25, 0.01461, 0.2968, 0.01461, 0.2968, 0.25, 0.25, 0.02827, 0.3418, 0.02827, 0.3418, 0.25, 0.25, 0.05045, 0.3833, 0.05045, 0.3833, 0.25, 0.25, 0.08029, 0.4197, 0.08029, 0.4197, 0.25, 0.25, 0.1167, 0.4496, 0.1167, 0.4496, 0.25, 0.25, 0.1582, 0.4717, 0.1582, 0.4717, 0.25, 0.25, 0.2032, 0.4854, 0.2032, 0.4854, 0.25, 0.25, 0.25, 0.49, 0.4197, 0.4197, 0.4197, 0.4197, 0.3833, 0.4496, 0.3833, 0.4496, 0.2032, 0.4854, 0.2032, 0.4854, 0.1582, 0.4717, 0.1582, 0.4717, 0.4496, 0.1167, 0.4496, 0.1167, 0.4717, 0.1582, 0.4717, 0.1582, 0.1582, 0.02827, 0.1582, 0.02827, 0.2032, 0.01461, 0.2032, 0.01461, 0.01461, 0.2968, 0.01461, 0.2968, 0.01, 0.25, 0.01, 0.25, 0.4496, 0.3833, 0.4496, 0.3833, 0.4197, 0.4197, 0.4197, 0.4197, 0.25, 0.49, 0.25, 0.49, 0.2032, 0.4854, 0.2032, 0.4854, 0.4197, 0.08029, 0.4197, 0.08029, 0.4496, 0.1167, 0.4496, 0.1167, 0.1167, 0.05045, 0.1167, 0.05045, 0.1582, 0.02827, 0.1582, 0.02827, 0.02827, 0.3418, 0.02827, 0.3418, 0.01461, 0.2968, 0.01461, 0.2968, 0.4717, 0.3418, 0.4717, 0.3418, 0.4496, 0.3833, 0.4496, 0.3833, 0.3833, 0.05045, 0.3833, 0.05045, 0.4197, 0.08029, 0.4197, 0.08029, 0.08029, 0.08029, 0.08029, 0.08029, 0.1167, 0.05045, 0.1167, 0.05045, 0.05045, 0.3833, 0.05045, 0.3833, 0.02827, 0.3418, 0.02827, 0.3418, 0.4854, 0.2968, 0.4854, 0.2968, 0.4717, 0.3418, 0.4717, 0.3418, 0.3418, 0.02827, 0.3418, 0.02827, 0.3833, 0.05045, 0.3833, 0.05045, 0.05045, 0.1167, 0.05045, 0.1167, 0.08029, 0.08029, 0.08029, 0.08029, 0.08029, 0.4197, 0.08029, 0.4197, 0.05045, 0.3833, 0.05045, 0.3833, 0.49, 0.25, 0.49, 0.25, 0.4854, 0.2968, 0.4854, 0.2968, 0.3418, 0.4717, 0.3418, 0.4717, 0.2968, 0.4854, 0.2968, 0.4854, 0.2968, 0.01461, 0.2968, 0.01461, 0.3418, 0.02827, 0.3418, 0.02827, 0.02827, 0.1582, 0.02827, 0.1582, 0.05045, 0.1167, 0.05045, 0.1167, 0.1167, 0.4496, 0.1167, 0.4496, 0.08029, 0.4197, 0.08029, 0.4197, 0.4854, 0.2032, 0.4854, 0.2032, 0.49, 0.25, 0.49, 0.25, 0.25, 0.01, 0.25, 0.01, 0.2968, 0.01461, 0.2968, 0.01461, 0.01461, 0.2032, 0.01461, 0.2032, 0.02827, 0.1582, 0.02827, 0.1582, 0.3833, 0.4496, 0.3833, 0.4496, 0.3418, 0.4717, 0.3418, 0.4717, 0.1582, 0.4717, 0.1582, 0.4717, 0.1167, 0.4496, 0.1167, 0.4496, 0.4717, 0.1582, 0.4717, 0.1582, 0.4854, 0.2032, 0.4854, 0.2032, 0.2032, 0.01461, 0.2032, 0.01461, 0.25, 0.01, 0.25, 0.01, 0.01, 0.25, 0.01, 0.25, 0.01461, 0.2032, 0.01461, 0.2032, 0.36, 0.36, 0.3794, 0.3364, 0.3794, 0.3364, 0.36, 0.36, 0.2968, 0.4854, 0.2968, 0.4854, 0.25, 0.49, 0.25, 0.49, 0.2804, 0.4026, 0.25, 0.4056, 0.25, 0.49, 0.2968, 0.4854, 0.3095, 0.3937, 0.2804, 0.4026, 0.2968, 0.4854, 0.3418, 0.4717, 0.3364, 0.3794, 0.3095, 0.3937, 0.3418, 0.4717, 0.3833, 0.4496, 0.36, 0.36, 0.3364, 0.3794, 0.3833, 0.4496, 0.4197, 0.4197, 0.3794, 0.3364, 0.36, 0.36, 0.4197, 0.4197, 0.4496, 0.3833, 0.3937, 0.3095, 0.3794, 0.3364, 0.4496, 0.3833, 0.4717, 0.3418, 0.4026, 0.2804, 0.3937, 0.3095, 0.4717, 0.3418, 0.4854, 0.2968, 0.4056, 0.25, 0.4026, 0.2804, 0.4854, 0.2968, 0.49, 0.25, 0.4026, 0.2196, 0.4056, 0.25, 0.49, 0.25, 0.4854, 0.2032, 0.3937, 0.1905, 0.4026, 0.2196, 0.4854, 0.2032, 0.4717, 0.1582, 0.3794, 0.1636, 0.3937, 0.1905, 0.4717, 0.1582, 0.4496, 0.1167, 0.36, 0.14, 0.3794, 0.1636, 0.4496, 0.1167, 0.4197, 0.08029, 0.3364, 0.1206, 0.36, 0.14, 0.4197, 0.08029, 0.3833, 0.05045, 0.3095, 0.1063, 0.3364, 0.1206, 0.3833, 0.05045, 0.3418, 0.02827, 0.2804, 0.09742, 0.3095, 0.1063, 0.3418, 0.02827, 0.2968, 0.01461, 0.25, 0.09443, 0.2804, 0.09742, 0.2968, 0.01461, 0.25, 0.01, 0.2196, 0.09742, 0.25, 0.09443, 0.25, 0.01, 0.2032, 0.01461, 0.1905, 0.1063, 0.2196, 0.09742, 0.2032, 0.01461, 0.1582, 0.02827, 0.1636, 0.1206, 0.1905, 0.1063, 0.1582, 0.02827, 0.1167, 0.05045, 0.14, 0.14, 0.1636, 0.1206, 0.1167, 0.05045, 0.08029, 0.08029, 0.1206, 0.1636, 0.14, 0.14, 0.08029, 0.08029, 0.05045, 0.1167, 0.1063, 0.1905, 0.1206, 0.1636, 0.05045, 0.1167, 0.02827, 0.1582, 0.09742, 0.2196, 0.1063, 0.1905, 0.02827, 0.1582, 0.01461, 0.2032, 0.09443, 0.25, 0.09742, 0.2196, 0.01461, 0.2032, 0.01, 0.25, 0.09742, 0.2804, 0.09443, 0.25, 0.01, 0.25, 0.01461, 0.2968, 0.1063, 0.3095, 0.09742, 0.2804, 0.01461, 0.2968, 0.02827, 0.3418, 0.1206, 0.3364, 0.1063, 0.3095, 0.02827, 0.3418, 0.05045, 0.3833, 0.14, 0.36, 0.1206, 0.3364, 0.05045, 0.3833, 0.08029, 0.4197, 0.1636, 0.3794, 0.14, 0.36, 0.08029, 0.4197, 0.1167, 0.4496, 0.1905, 0.3937, 0.1636, 0.3794, 0.1167, 0.4496, 0.1582, 0.4717, 0.2196, 0.4026, 0.1905, 0.3937, 0.1582, 0.4717, 0.2032, 0.4854, 0.25, 0.4056, 0.2196, 0.4026, 0.2032, 0.4854, 0.25, 0.49, 0.0, 0.0, 0.0, 0.0, 0.0, 0.0, 0.0, 0.0, 0.0, 0.0, 0.0, 0.0, 0.0, 0.0, 0.0, 0.0, 0.0, 0.0, 0.0, 0.0, 0.0, 0.0, 0.0, 0.0, 0.0, 0.0, 0.0, 0.0, 0.0, 0.0, 0.0, 0.0, 0.0, 0.0, 0.0, 0.0, 0.0, 0.0, 0.0, 0.0, 0.0, 0.0, 0.0, 0.0, 0.0, 0.0, 0.0, 0.0, 0.0, 0.0, 0.0, 0.0, 0.0, 0.0, 0.0, 0.0, 0.0, 0.0, 0.0, 0.0, 0.0, 0.0, 0.0, 0.0, 0.2196, 0.4026, 0.25, 0.4056, 0.25, 0.4056, 0.2196, 0.4026, 0.1905, 0.1063, 0.1636, 0.1206, 0.1636, 0.1206, 0.1905, 0.1063, 0.3794, 0.3364, 0.3937, 0.3095, 0.3937, 0.3095, 0.3794, 0.3364, 0.1636, 0.1206, 0.14, 0.14, 0.14, 0.14, 0.1636, 0.1206, 0.3937, 0.3095, 0.4026, 0.2804, 0.4026, 0.2804, 0.3937, 0.3095, 0.14, 0.14, 0.1206, 0.1636, 0.1206, 0.1636, 0.14, 0.14, 0.4026, 0.2804, 0.4056, 0.25, 0.4056, 0.25, 0.4026, 0.2804, 0.1206, 0.1636, 0.1063, 0.1905, 0.1063, 0.1905, 0.1206, 0.1636, 0.4056, 0.25, 0.4026, 0.2196, 0.4026, 0.2196, 0.4056, 0.25, 0.1063, 0.1905, 0.09742, 0.2196, 0.09742, 0.2196, 0.1063, 0.1905, 0.4026, 0.2196, 0.3937, 0.1905, 0.3937, 0.1905, 0.4026, 0.2196, 0.09742, 0.2196, 0.09443, 0.25, 0.09443, 0.25, 0.09742, 0.2196, 0.3937, 0.1905, 0.3794, 0.1636, 0.3794, 0.1636, 0.3937, 0.1905, 0.09443, 0.25, 0.09742, 0.2804, 0.09742, 0.2804, 0.09443, 0.25, 0.3794, 0.1636, 0.36, 0.14, 0.36, 0.14, 0.3794, 0.1636, 0.09742, 0.2804, 0.1063, 0.3095, 0.1063, 0.3095, 0.09742, 0.2804, 0.36, 0.14, 0.3364, 0.1206, 0.3364, 0.1206, 0.36, 0.14, 0.1063, 0.3095, 0.1206, 0.3364, 0.1206, 0.3364, 0.1063, 0.3095, 0.3364, 0.1206, 0.3095, 0.1063, 0.3095, 0.1063, 0.3364, 0.1206, 0.25, 0.4056, 0.2804, 0.4026, 0.2804, 0.4026, 0.25, 0.4056, 0.1206, 0.3364, 0.14, 0.36, 0.14, 0.36, 0.1206, 0.3364, 0.3095, 0.1063, 0.2804, 0.09742, 0.2804, 0.09742, 0.3095, 0.1063, 0.2804, 0.4026, 0.3095, 0.3937, 0.3095, 0.3937, 0.2804, 0.4026, 0.14, 0.36, 0.1636, 0.3794, 0.1636, 0.3794, 0.14, 0.36, 0.2804, 0.09742, 0.25, 0.09443, 0.25, 0.09443, 0.2804, 0.09742, 0.3095, 0.3937, 0.3364, 0.3794, 0.3364, 0.3794, 0.3095, 0.3937, 0.1636, 0.3794, 0.1905, 0.3937, 0.1905, 0.3937, 0.1636, 0.3794, 0.25, 0.09443, 0.2196, 0.09742, 0.2196, 0.09742, 0.25, 0.09443, 0.3364, 0.3794, 0.36, 0.36, 0.36, 0.36, 0.3364, 0.3794, 0.1905, 0.3937, 0.2196, 0.4026, 0.2196, 0.4026, 0.1905, 0.3937, 0.2196, 0.09742, 0.1905, 0.1063, 0.1905, 0.1063, 0.2196, 0.09742, 0.3841, 0.7727, 0.6039, 0.9925, 0.3841, 0.9925, 0.132, 0.5075, 0.132, 0.7425, 0.368, 0.7425, 0.368, 0.5075, 0.8656, 0.5075, 0.8656, 0.7425, 0.3844, 0.7425, 0.3844, 0.5075, 0.3835, 0.0075, 0.6165, 0.0075, 0.6165, 0.2425, 0.3835, 0.2425, 0.3841, 0.2575, 0.6039, 0.2575, 0.3841, 0.4773, 0.3841, 0.7727, 0.3841, 0.9925, 0.6039, 0.9925, 0.8656, 0.5075, 0.3844, 0.5075, 0.3844, 0.7425, 0.8656, 0.7425, 0.3835, 0.0075, 0.3835, 0.2425, 0.6165, 0.2425, 0.6165, 0.0075, 0.3841, 0.2575, 0.3841, 0.4773, 0.6039, 0.2575, 0.132, 0.7425, 0.1319, 0.7454, 0.1289, 0.7454, 0.1291, 0.7425, 0.1319, 0.7454, 0.1315, 0.75, 0.1287, 0.75, 0.1289, 0.7454, 0.1291, 0.7425, 0.1289, 0.7454, 0.125, 0.7453, 0.125, 0.7425, 0.1289, 0.7454, 0.1287, 0.75, 0.127, 0.75, 0.125, 0.7453, 0.3841, 0.9925, 0.384, 0.9953, 0.3805, 0.9955, 0.3807, 0.9926, 0.384, 0.9953, 0.3829, 1.0, 0.3795, 1.0, 0.3805, 0.9955, 0.3807, 0.9926, 0.3805, 0.9955, 0.375, 0.9963, 0.375, 0.9935, 0.3805, 0.9955, 0.3795, 1.0, 0.3774, 1.0, 0.375, 0.9963, 0.3835, 0.0075, 0.38, 0.0075, 0.3797, 0.004558, 0.3834, 0.00463, 0.38, 0.0075, 0.375, 0.0075, 0.375, 0.004707, 0.3797, 0.004558, 0.3834, 0.00463, 0.3797, 0.004558, 0.3795, 0.0, 0.3829, 0.0, 0.3797, 0.004558, 0.375, 0.004707, 0.375, 0.00317, 0.3795, 0.0, 0.6039, 0.9925, 0.6088, 0.9922, 0.6118, 0.9953, 0.6063, 0.9954, 0.6088, 0.9922, 0.616, 0.991, 0.6187, 0.9937, 0.6118, 0.9953, 0.6063, 0.9954, 0.6118, 0.9953, 0.6135, 1.0, 0.6086, 1.0, 0.6118, 0.9953, 0.6187, 0.9937, 0.6199, 0.9949, 0.6135, 1.0, 0.8656, 0.7425, 0.8686, 0.7425, 0.8656, 0.7453, 0.8616, 0.7454, 0.8686, 0.7425, 0.875, 0.7425, 0.875, 0.7452, 0.8656, 0.7453, 0.8616, 0.7454, 0.8656, 0.7453, 0.8623, 0.75, 0.857, 0.75, 0.8656, 0.7453, 0.875, 0.7452, 0.875, 0.7468, 0.8623, 0.75, 0.6165, 0.0075, 0.6129, 0.00463, 0.6164, 0.004731, 0.6192, 0.0075, 0.6129, 0.00463, 0.6086, 0.0, 0.6135, 0.0, 0.6164, 0.004731, 0.6192, 0.0075, 0.6164, 0.004731, 0.625, 0.004802, 0.625, 0.0075, 0.6164, 0.004731, 0.6135, 0.0, 0.6158, 0.0, 0.625, 0.004802, 0.132, 0.5075, 0.1291, 0.5075, 0.1289, 0.5046, 0.1319, 0.5046, 0.1291, 0.5075, 0.125, 0.5075, 0.125, 0.5047, 0.1289, 0.5046, 0.1319, 0.5046, 0.1289, 0.5046, 0.1287, 0.5, 0.1315, 0.5, 0.1289, 0.5046, 0.125, 0.5047, 0.125, 0.5032, 0.1287, 0.5, 0.3835, 0.2425, 0.3834, 0.2454, 0.3797, 0.2454, 0.38, 0.2425, 0.3834, 0.2454, 0.3829, 0.25, 0.3795, 0.25, 0.3797, 0.2454, 0.38, 0.2425, 0.3797, 0.2454, 0.375, 0.2453, 0.375, 0.2425, 0.3797, 0.2454, 0.3795, 0.25, 0.3774, 0.25, 0.375, 0.2453, 0.3841, 0.2575, 0.3807, 0.2574, 0.3805, 0.2545, 0.384, 0.2547, 0.3807, 0.2574, 0.375, 0.2565, 0.375, 0.2537, 0.3805, 0.2545, 0.384, 0.2547, 0.3805, 0.2545, 0.3795, 0.25, 0.3829, 0.25, 0.3805, 0.2545, 0.375, 0.2537, 0.375, 0.252, 0.3795, 0.25, 0.8656, 0.5075, 0.8616, 0.5046, 0.8656, 0.5047, 0.8686, 0.5075, 0.8616, 0.5046, 0.857, 0.5, 0.8623, 0.5, 0.8656, 0.5047, 0.8686, 0.5075, 0.8656, 0.5047, 0.875, 0.5048, 0.875, 0.5075, 0.8656, 0.5047, 0.8623, 0.5, 0.8649, 0.5, 0.875, 0.5048, 0.6039, 0.2575, 0.6063, 0.2546, 0.6118, 0.2547, 0.6088, 0.2578, 0.6063, 0.2546, 0.6086, 0.25, 0.6135, 0.25, 0.6118, 0.2547, 0.6088, 0.2578, 0.6118, 0.2547, 0.6187, 0.2563, 0.616, 0.259, 0.6118, 0.2547, 0.6135, 0.25, 0.6158, 0.25, 0.6187, 0.2563, 0.6165, 0.2425, 0.6192, 0.2425, 0.6164, 0.2453, 0.6129, 0.2454, 0.6192, 0.2425, 0.625, 0.2425, 0.625, 0.2452, 0.6164, 0.2453, 0.6129, 0.2454, 0.6164, 0.2453, 0.6135, 0.25, 0.6086, 0.25, 0.6164, 0.2453, 0.625, 0.2452, 0.625, 0.2468, 0.6135, 0.25, 0.3844, 0.7425, 0.39, 0.7454, 0.3856, 0.7453, 0.3814, 0.7425, 0.39, 0.7454, 0.3966, 0.75, 0.3901, 0.75, 0.3856, 0.7453, 0.3814, 0.7425, 0.3856, 0.7453, 0.375, 0.7452, 0.375, 0.7425, 0.3856, 0.7453, 0.3901, 0.75, 0.3871, 0.75, 0.375, 0.7452, 0.3841, 0.7727, 0.3806, 0.7695, 0.3806, 0.7639, 0.3843, 0.7677, 0.3806, 0.7695, 0.375, 0.7662, 0.375, 0.7613, 0.3806, 0.7639, 0.3843, 0.7677, 0.3806, 0.7639, 0.3826, 0.7576, 0.3858, 0.7608, 0.3806, 0.7639, 0.375, 0.7613, 0.375, 0.7591, 0.3826, 0.7576, 0.368, 0.7425, 0.3702, 0.7425, 0.367, 0.7453, 0.3638, 0.7454, 0.3702, 0.7425, 0.375, 0.7425, 0.375, 0.7452, 0.367, 0.7453, 0.3638, 0.7454, 0.367, 0.7453, 0.3637, 0.75, 0.3588, 0.75, 0.367, 0.7453, 0.375, 0.7452, 0.375, 0.7468, 0.3637, 0.75, 0.368, 0.5075, 0.3638, 0.5046, 0.367, 0.5047, 0.3702, 0.5075, 0.3638, 0.5046, 0.3588, 0.5, 0.3637, 0.5, 0.367, 0.5047, 0.3702, 0.5075, 0.367, 0.5047, 0.375, 0.5048, 0.375, 0.5075, 0.367, 0.5047, 0.3637, 0.5, 0.3659, 0.5, 0.375, 0.5048, 0.3841, 0.4773, 0.3843, 0.4823, 0.3806, 0.4861, 0.3806, 0.4805, 0.3843, 0.4823, 0.3858, 0.4892, 0.3826, 0.4924, 0.3806, 0.4861, 0.3806, 0.4805, 0.3806, 0.4861, 0.375, 0.4887, 0.375, 0.4838, 0.3806, 0.4861, 0.3826, 0.4924, 0.3811, 0.4939, 0.375, 0.4887, 0.3844, 0.5075, 0.3814, 0.5075, 0.3856, 0.5047, 0.39, 0.5046, 0.3814, 0.5075, 0.375, 0.5075, 0.375, 0.5048, 0.3856, 0.5047, 0.39, 0.5046, 0.3856, 0.5047, 0.3901, 0.5, 0.3966, 0.5, 0.3856, 0.5047, 0.375, 0.5048, 0.375, 0.5032, 0.3901, 0.5, 0.132, 0.7425, 0.1291, 0.7425, 0.1289, 0.7454, 0.1319, 0.7454, 0.1291, 0.7425, 0.125, 0.7425, 0.125, 0.7453, 0.1289, 0.7454, 0.1319, 0.7454, 0.1289, 0.7454, 0.1287, 0.75, 0.1315, 0.75, 0.1289, 0.7454, 0.125, 0.7453, 0.125, 0.7468, 0.1287, 0.75, 0.3835, 0.0075, 0.3834, 0.00463, 0.3797, 0.004558, 0.38, 0.0075, 0.3834, 0.00463, 0.3829, 0.0, 0.3795, 0.0, 0.3797, 0.004558, 0.38, 0.0075, 0.3797, 0.004558, 0.375, 0.004707, 0.375, 0.0075, 0.3797, 0.004558, 0.3795, 0.0, 0.3774, 0.0, 0.375, 0.004707, 0.3841, 0.9925, 0.3807, 0.9926, 0.3805, 0.9955, 0.384, 0.9953, 0.3807, 0.9926, 0.375, 0.9935, 0.375, 0.9963, 0.3805, 0.9955, 0.384, 0.9953, 0.3805, 0.9955, 0.3795, 1.0, 0.3829, 1.0, 0.3805, 0.9955, 0.375, 0.9963, 0.375, 0.998, 0.3795, 1.0, 0.6039, 0.9925, 0.6063, 0.9954, 0.6118, 0.9953, 0.6088, 0.9922, 0.6063, 0.9954, 0.6086, 1.0, 0.6135, 1.0, 0.6118, 0.9953, 0.6088, 0.9922, 0.6118, 0.9953, 0.6187, 0.9937, 0.616, 0.991, 0.6118, 0.9953, 0.6135, 1.0, 0.6158, 1.0, 0.6187, 0.9937, 0.6165, 0.0075, 0.6192, 0.0075, 0.6164, 0.004731, 0.6129, 0.00463, 0.6192, 0.0075, 0.625, 0.0075, 0.625, 0.004802, 0.6164, 0.004731, 0.6129, 0.00463, 0.6164, 0.004731, 0.6135, 0.0, 0.6086, 0.0, 0.6164, 0.004731, 0.625, 0.004802, 0.625, 0.003187, 0.6135, 0.0, 0.8656, 0.7425, 0.8616, 0.7454, 0.8656, 0.7453, 0.8686, 0.7425, 0.8616, 0.7454, 0.857, 0.75, 0.8623, 0.75, 0.8656, 0.7453, 0.8686, 0.7425, 0.8656, 0.7453, 0.875, 0.7452, 0.875, 0.7425, 0.8656, 0.7453, 0.8623, 0.75, 0.8649, 0.75, 0.875, 0.7452, 0.132, 0.5075, 0.1319, 0.5046, 0.1289, 0.5046, 0.1291, 0.5075, 0.1319, 0.5046, 0.1315, 0.5, 0.1287, 0.5, 0.1289, 0.5046, 0.1291, 0.5075, 0.1289, 0.5046, 0.125, 0.5047, 0.125, 0.5075, 0.1289, 0.5046, 0.1287, 0.5, 0.127, 0.5, 0.125, 0.5047, 0.3841, 0.2575, 0.384, 0.2547, 0.3805, 0.2545, 0.3807, 0.2574, 0.384, 0.2547, 0.3829, 0.25, 0.3795, 0.25, 0.3805, 0.2545, 0.3807, 0.2574, 0.3805, 0.2545, 0.375, 0.2537, 0.375, 0.2565, 0.3805, 0.2545, 0.3795, 0.25, 0.3774, 0.25, 0.375, 0.2537, 0.3835, 0.2425, 0.38, 0.2425, 0.3797, 0.2454, 0.3834, 0.2454, 0.38, 0.2425, 0.375, 0.2425, 0.375, 0.2453, 0.3797, 0.2454, 0.3834, 0.2454, 0.3797, 0.2454, 0.3795, 0.25, 0.3829, 0.25, 0.3797, 0.2454, 0.375, 0.2453, 0.375, 0.2468, 0.3795, 0.25, 0.8656, 0.5075, 0.8686, 0.5075, 0.8656, 0.5047, 0.8616, 0.5046, 0.8686, 0.5075, 0.875, 0.5075, 0.875, 0.5048, 0.8656, 0.5047, 0.8616, 0.5046, 0.8656, 0.5047, 0.8623, 0.5, 0.857, 0.5, 0.8656, 0.5047, 0.875, 0.5048, 0.875, 0.5032, 0.8623, 0.5, 0.6165, 0.2425, 0.6129, 0.2454, 0.6164, 0.2453, 0.6192, 0.2425, 0.6129, 0.2454, 0.6086, 0.25, 0.6135, 0.25, 0.6164, 0.2453, 0.6192, 0.2425, 0.6164, 0.2453, 0.625, 0.2452, 0.625, 0.2425, 0.6164, 0.2453, 0.6135, 0.25, 0.6158, 0.25, 0.625, 0.2452, 0.6039, 0.2575, 0.6088, 0.2578, 0.6118, 0.2547, 0.6063, 0.2546, 0.6088, 0.2578, 0.616, 0.259, 0.6187, 0.2563, 0.6118, 0.2547, 0.6063, 0.2546, 0.6118, 0.2547, 0.6135, 0.25, 0.6086, 0.25, 0.6118, 0.2547, 0.6187, 0.2563, 0.6199, 0.2551, 0.6135, 0.25, 0.3844, 0.7425, 0.3814, 0.7425, 0.3856, 0.7453, 0.39, 0.7454, 0.3814, 0.7425, 0.375, 0.7425, 0.375, 0.7452, 0.3856, 0.7453, 0.39, 0.7454, 0.3856, 0.7453, 0.3901, 0.75, 0.3966, 0.75, 0.3856, 0.7453, 0.375, 0.7452, 0.375, 0.7468, 0.3901, 0.75, 0.368, 0.7425, 0.3638, 0.7454, 0.367, 0.7453, 0.3702, 0.7425, 0.3638, 0.7454, 0.3588, 0.75, 0.3637, 0.75, 0.367, 0.7453, 0.3702, 0.7425, 0.367, 0.7453, 0.375, 0.7452, 0.375, 0.7425, 0.367, 0.7453, 0.3637, 0.75, 0.3659, 0.75, 0.375, 0.7452, 0.3841, 0.7727, 0.3843, 0.7677, 0.3806, 0.7639, 0.3806, 0.7695, 0.3843, 0.7677, 0.3858, 0.7608, 0.3826, 0.7576, 0.3806, 0.7639, 0.3806, 0.7695, 0.3806, 0.7639, 0.375, 0.7613, 0.375, 0.7662, 0.3806, 0.7639, 0.3826, 0.7576, 0.3811, 0.7561, 0.375, 0.7613, 0.368, 0.5075, 0.3702, 0.5075, 0.367, 0.5047, 0.3638, 0.5046, 0.3702, 0.5075, 0.375, 0.5075, 0.375, 0.5048, 0.367, 0.5047, 0.3638, 0.5046, 0.367, 0.5047, 0.3637, 0.5, 0.3588, 0.5, 0.367, 0.5047, 0.375, 0.5048, 0.375, 0.5032, 0.3637, 0.5, 0.3844, 0.5075, 0.39, 0.5046, 0.3856, 0.5047, 0.3814, 0.5075, 0.39, 0.5046, 0.3966, 0.5, 0.3901, 0.5, 0.3856, 0.5047, 0.3814, 0.5075, 0.3856, 0.5047, 0.375, 0.5048, 0.375, 0.5075, 0.3856, 0.5047, 0.3901, 0.5, 0.3871, 0.5, 0.375, 0.5048, 0.3841, 0.4773, 0.3806, 0.4805, 0.3806, 0.4861, 0.3843, 0.4823, 0.3806, 0.4805, 0.375, 0.4838, 0.375, 0.4887, 0.3806, 0.4861, 0.3843, 0.4823, 0.3806, 0.4861, 0.3826, 0.4924, 0.3858, 0.4892, 0.3806, 0.4861, 0.375, 0.4887, 0.375, 0.4909, 0.3826, 0.4924, 0.132, 0.5075, 0.132, 0.7425, 0.1291, 0.7425, 0.1291, 0.5075, 0.1291, 0.5075, 0.1291, 0.7425, 0.125, 0.7425, 0.125, 0.5075, 0.375, 0.2425, 0.375, 0.0075, 0.38, 0.0075, 0.38, 0.2425, 0.38, 0.2425, 0.38, 0.0075, 0.3835, 0.0075, 0.3835, 0.2425, 0.3841, 0.9925, 0.6039, 0.9925, 0.6063, 0.9954, 0.384, 0.9953, 0.384, 0.9953, 0.6063, 0.9954, 0.6086, 1.0, 0.3829, 1.0, 0.3829, 0.0, 0.6086, 0.0, 0.6129, 0.00463, 0.3834, 0.00463, 0.3834, 0.00463, 0.6129, 0.00463, 0.6165, 0.0075, 0.3835, 0.0075, 0.8656, 0.7425, 0.8656, 0.5075, 0.8686, 0.5075, 0.8686, 0.7425, 0.8686, 0.7425, 0.8686, 0.5075, 0.875, 0.5075, 0.875, 0.7425, 0.625, 0.0075, 0.625, 0.2425, 0.6192, 0.2425, 0.6192, 0.0075, 0.6192, 0.0075, 0.6192, 0.2425, 0.6165, 0.2425, 0.6165, 0.0075, 0.6039, 0.2575, 0.3841, 0.2575, 0.384, 0.2547, 0.6063, 0.2546, 0.6063, 0.2546, 0.384, 0.2547, 0.3829, 0.25, 0.6086, 0.25, 0.6086, 0.25, 0.3829, 0.25, 0.3834, 0.2454, 0.6129, 0.2454, 0.6129, 0.2454, 0.3834, 0.2454, 0.3835, 0.2425, 0.6165, 0.2425, 0.368, 0.5075, 0.132, 0.5075, 0.1319, 0.5046, 0.3638, 0.5046, 0.3638, 0.5046, 0.1319, 0.5046, 0.1315, 0.5, 0.3588, 0.5, 0.375, 0.4838, 0.375, 0.2565, 0.3807, 0.2574, 0.3806, 0.4805, 0.3806, 0.4805, 0.3807, 0.2574, 0.3841, 0.2575, 0.3841, 0.4773, 0.8656, 0.5075, 0.3844, 0.5075, 0.39, 0.5046, 0.8616, 0.5046, 0.8616, 0.5046, 0.39, 0.5046, 0.3966, 0.5, 0.857, 0.5, 0.616, 0.259, 0.3858, 0.4892, 0.3843, 0.4823, 0.6088, 0.2578, 0.6088, 0.2578, 0.3843, 0.4823, 0.3841, 0.4773, 0.6039, 0.2575, 0.368, 0.7425, 0.368, 0.5075, 0.3702, 0.5075, 0.3702, 0.7425, 0.3702, 0.7425, 0.3702, 0.5075, 0.375, 0.5075, 0.375, 0.7425, 0.375, 0.7425, 0.375, 0.5075, 0.3814, 0.5075, 0.3814, 0.7425, 0.3814, 0.7425, 0.3814, 0.5075, 0.3844, 0.5075, 0.3844, 0.7425, 0.132, 0.7425, 0.368, 0.7425, 0.3638, 0.7454, 0.1319, 0.7454, 0.1319, 0.7454, 0.3638, 0.7454, 0.3588, 0.75, 0.1315, 0.75, 0.375, 0.9935, 0.375, 0.7662, 0.3806, 0.7695, 0.3807, 0.9926, 0.3807, 0.9926, 0.3806, 0.7695, 0.3841, 0.7727, 0.3841, 0.9925, 0.3844, 0.7425, 0.8656, 0.7425, 0.8616, 0.7454, 0.39, 0.7454, 0.39, 0.7454, 0.8616, 0.7454, 0.857, 0.75, 0.3966, 0.75, 0.3858, 0.7608, 0.616, 0.991, 0.6088, 0.9922, 0.3843, 0.7677, 0.3843, 0.7677, 0.6088, 0.9922, 0.6039, 0.9925, 0.3841, 0.7727, 0.3835, 0.2425, 0.3835, 0.0075, 0.38, 0.0075, 0.38, 0.2425, 0.38, 0.2425, 0.38, 0.0075, 0.375, 0.0075, 0.375, 0.2425, 0.125, 0.5075, 0.125, 0.7425, 0.1291, 0.7425, 0.1291, 0.5075, 0.1291, 0.5075, 0.1291, 0.7425, 0.132, 0.7425, 0.132, 0.5075, 0.3835, 0.0075, 0.6165, 0.0075, 0.6129, 0.00463, 0.3834, 0.00463, 0.3834, 0.00463, 0.6129, 0.00463, 0.6086, 0.0, 0.3829, 0.0, 0.3829, 1.0, 0.6086, 1.0, 0.6063, 0.9954, 0.384, 0.9953, 0.384, 0.9953, 0.6063, 0.9954, 0.6039, 0.9925, 0.3841, 0.9925, 0.6165, 0.0075, 0.6165, 0.2425, 0.6192, 0.2425, 0.6192, 0.0075, 0.6192, 0.0075, 0.6192, 0.2425, 0.625, 0.2425, 0.625, 0.0075, 0.875, 0.7425, 0.875, 0.5075, 0.8686, 0.5075, 0.8686, 0.7425, 0.8686, 0.7425, 0.8686, 0.5075, 0.8656, 0.5075, 0.8656, 0.7425, 0.6165, 0.2425, 0.3835, 0.2425, 0.3834, 0.2454, 0.6129, 0.2454, 0.6129, 0.2454, 0.3834, 0.2454, 0.3829, 0.25, 0.6086, 0.25, 0.6086, 0.25, 0.3829, 0.25, 0.384, 0.2547, 0.6063, 0.2546, 0.6063, 0.2546, 0.384, 0.2547, 0.3841, 0.2575, 0.6039, 0.2575, 0.3841, 0.4773, 0.3841, 0.2575, 0.3807, 0.2574, 0.3806, 0.4805, 0.3806, 0.4805, 0.3807, 0.2574, 0.375, 0.2565, 0.375, 0.4838, 0.3588, 0.5, 0.1315, 0.5, 0.1319, 0.5046, 0.3638, 0.5046, 0.3638, 0.5046, 0.1319, 0.5046, 0.132, 0.5075, 0.368, 0.5075, 0.6039, 0.2575, 0.3841, 0.4773, 0.3843, 0.4823, 0.6088, 0.2578, 0.6088, 0.2578, 0.3843, 0.4823, 0.3858, 0.4892, 0.616, 0.259, 0.857, 0.5, 0.3966, 0.5, 0.39, 0.5046, 0.8616, 0.5046, 0.8616, 0.5046, 0.39, 0.5046, 0.3844, 0.5075, 0.8656, 0.5075, 0.3844, 0.7425, 0.3844, 0.5075, 0.3814, 0.5075, 0.3814, 0.7425, 0.3814, 0.7425, 0.3814, 0.5075, 0.375, 0.5075, 0.375, 0.7425, 0.375, 0.7425, 0.375, 0.5075, 0.3702, 0.5075, 0.3702, 0.7425, 0.3702, 0.7425, 0.3702, 0.5075, 0.368, 0.5075, 0.368, 0.7425, 0.3841, 0.9925, 0.3841, 0.7727, 0.3806, 0.7695, 0.3807, 0.9926, 0.3807, 0.9926, 0.3806, 0.7695, 0.375, 0.7662, 0.375, 0.9935, 0.1315, 0.75, 0.3588, 0.75, 0.3638, 0.7454, 0.1319, 0.7454, 0.1319, 0.7454, 0.3638, 0.7454, 0.368, 0.7425, 0.132, 0.7425, 0.3841, 0.7727, 0.6039, 0.9925, 0.6088, 0.9922, 0.3843, 0.7677, 0.3843, 0.7677, 0.6088, 0.9922, 0.616, 0.991, 0.3858, 0.7608, 0.3966, 0.75, 0.857, 0.75, 0.8616, 0.7454, 0.39, 0.7454, 0.39, 0.7454, 0.8616, 0.7454, 0.8656, 0.7425, 0.3844, 0.7425, 0.132, 0.5075, 0.368, 0.5075, 0.368, 0.7425, 0.132, 0.7425, 0.3841, 0.7727, 0.6039, 0.9925, 0.3841, 0.9925, 0.132, 0.5075, 0.132, 0.7425, 0.368, 0.7425, 0.368, 0.5075, 0.8656, 0.5075, 0.8656, 0.7425, 0.3844, 0.7425, 0.3844, 0.5075, 0.3835, 0.0075, 0.6165, 0.0075, 0.6165, 0.2425, 0.3835, 0.2425, 0.3841, 0.2575, 0.6039, 0.2575, 0.3841, 0.4773, 0.3841, 0.7727, 0.3841, 0.9925, 0.6039, 0.9925, 0.8656, 0.5075, 0.3844, 0.5075, 0.3844, 0.7425, 0.8656, 0.7425, 0.3835, 0.0075, 0.3835, 0.2425, 0.6165, 0.2425, 0.6165, 0.0075, 0.3841, 0.2575, 0.3841, 0.4773, 0.6039, 0.2575, 0.132, 0.7425, 0.1319, 0.7454, 0.1289, 0.7454, 0.1291, 0.7425, 0.1319, 0.7454, 0.1315, 0.75, 0.1287, 0.75, 0.1289, 0.7454, 0.1291, 0.7425, 0.1289, 0.7454, 0.125, 0.7453, 0.125, 0.7425, 0.1289, 0.7454, 0.1287, 0.75, 0.127, 0.75, 0.125, 0.7453, 0.3841, 0.9925, 0.384, 0.9953, 0.3805, 0.9955, 0.3807, 0.9926, 0.384, 0.9953, 0.3829, 1.0, 0.3795, 1.0, 0.3805, 0.9955, 0.3807, 0.9926, 0.3805, 0.9955, 0.375, 0.9963, 0.375, 0.9935, 0.3805, 0.9955, 0.3795, 1.0, 0.3774, 1.0, 0.375, 0.9963, 0.3835, 0.0075, 0.38, 0.0075, 0.3797, 0.004558, 0.3834, 0.00463, 0.38, 0.0075, 0.375, 0.0075, 0.375, 0.004707, 0.3797, 0.004558, 0.3834, 0.00463, 0.3797, 0.004558, 0.3795, 0.0, 0.3829, 0.0, 0.3797, 0.004558, 0.375, 0.004707, 0.375, 0.00317, 0.3795, 0.0, 0.6039, 0.9925, 0.6088, 0.9922, 0.6118, 0.9953, 0.6063, 0.9954, 0.6088, 0.9922, 0.616, 0.991, 0.6187, 0.9937, 0.6118, 0.9953, 0.6063, 0.9954, 0.6118, 0.9953, 0.6135, 1.0, 0.6086, 1.0, 0.6118, 0.9953, 0.6187, 0.9937, 0.6199, 0.9949, 0.6135, 1.0, 0.8656, 0.7425, 0.8686, 0.7425, 0.8656, 0.7453, 0.8616, 0.7454, 0.8686, 0.7425, 0.875, 0.7425, 0.875, 0.7452, 0.8656, 0.7453, 0.8616, 0.7454, 0.8656, 0.7453, 0.8623, 0.75, 0.857, 0.75, 0.8656, 0.7453, 0.875, 0.7452, 0.875, 0.7468, 0.8623, 0.75, 0.6165, 0.0075, 0.6129, 0.00463, 0.6164, 0.004731, 0.6192, 0.0075, 0.6129, 0.00463, 0.6086, 0.0, 0.6135, 0.0, 0.6164, 0.004731, 0.6192, 0.0075, 0.6164, 0.004731, 0.625, 0.004802, 0.625, 0.0075, 0.6164, 0.004731, 0.6135, 0.0, 0.6158, 0.0, 0.625, 0.004802, 0.132, 0.5075, 0.1291, 0.5075, 0.1289, 0.5046, 0.1319, 0.5046, 0.1291, 0.5075, 0.125, 0.5075, 0.125, 0.5047, 0.1289, 0.5046, 0.1319, 0.5046, 0.1289, 0.5046, 0.1287, 0.5, 0.1315, 0.5, 0.1289, 0.5046, 0.125, 0.5047, 0.125, 0.5032, 0.1287, 0.5, 0.3835, 0.2425, 0.3834, 0.2454, 0.3797, 0.2454, 0.38, 0.2425, 0.3834, 0.2454, 0.3829, 0.25, 0.3795, 0.25, 0.3797, 0.2454, 0.38, 0.2425, 0.3797, 0.2454, 0.375, 0.2453, 0.375, 0.2425, 0.3797, 0.2454, 0.3795, 0.25, 0.3774, 0.25, 0.375, 0.2453, 0.3841, 0.2575, 0.3807, 0.2574, 0.3805, 0.2545, 0.384, 0.2547, 0.3807, 0.2574, 0.375, 0.2565, 0.375, 0.2537, 0.3805, 0.2545, 0.384, 0.2547, 0.3805, 0.2545, 0.3795, 0.25, 0.3829, 0.25, 0.3805, 0.2545, 0.375, 0.2537, 0.375, 0.252, 0.3795, 0.25, 0.8656, 0.5075, 0.8616, 0.5046, 0.8656, 0.5047, 0.8686, 0.5075, 0.8616, 0.5046, 0.857, 0.5, 0.8623, 0.5, 0.8656, 0.5047, 0.8686, 0.5075, 0.8656, 0.5047, 0.875, 0.5048, 0.875, 0.5075, 0.8656, 0.5047, 0.8623, 0.5, 0.8649, 0.5, 0.875, 0.5048, 0.6039, 0.2575, 0.6063, 0.2546, 0.6118, 0.2547, 0.6088, 0.2578, 0.6063, 0.2546, 0.6086, 0.25, 0.6135, 0.25, 0.6118, 0.2547, 0.6088, 0.2578, 0.6118, 0.2547, 0.6187, 0.2563, 0.616, 0.259, 0.6118, 0.2547, 0.6135, 0.25, 0.6158, 0.25, 0.6187, 0.2563, 0.6165, 0.2425, 0.6192, 0.2425, 0.6164, 0.2453, 0.6129, 0.2454, 0.6192, 0.2425, 0.625, 0.2425, 0.625, 0.2452, 0.6164, 0.2453, 0.6129, 0.2454, 0.6164, 0.2453, 0.6135, 0.25, 0.6086, 0.25, 0.6164, 0.2453, 0.625, 0.2452, 0.625, 0.2468, 0.6135, 0.25, 0.3844, 0.7425, 0.39, 0.7454, 0.3856, 0.7453, 0.3814, 0.7425, 0.39, 0.7454, 0.3966, 0.75, 0.3901, 0.75, 0.3856, 0.7453, 0.3814, 0.7425, 0.3856, 0.7453, 0.375, 0.7452, 0.375, 0.7425, 0.3856, 0.7453, 0.3901, 0.75, 0.3871, 0.75, 0.375, 0.7452, 0.3841, 0.7727, 0.3806, 0.7695, 0.3806, 0.7639, 0.3843, 0.7677, 0.3806, 0.7695, 0.375, 0.7662, 0.375, 0.7613, 0.3806, 0.7639, 0.3843, 0.7677, 0.3806, 0.7639, 0.3826, 0.7576, 0.3858, 0.7608, 0.3806, 0.7639, 0.375, 0.7613, 0.375, 0.7591, 0.3826, 0.7576, 0.368, 0.7425, 0.3702, 0.7425, 0.367, 0.7453, 0.3638, 0.7454, 0.3702, 0.7425, 0.375, 0.7425, 0.375, 0.7452, 0.367, 0.7453, 0.3638, 0.7454, 0.367, 0.7453, 0.3637, 0.75, 0.3588, 0.75, 0.367, 0.7453, 0.375, 0.7452, 0.375, 0.7468, 0.3637, 0.75, 0.368, 0.5075, 0.3638, 0.5046, 0.367, 0.5047, 0.3702, 0.5075, 0.3638, 0.5046, 0.3588, 0.5, 0.3637, 0.5, 0.367, 0.5047, 0.3702, 0.5075, 0.367, 0.5047, 0.375, 0.5048, 0.375, 0.5075, 0.367, 0.5047, 0.3637, 0.5, 0.3659, 0.5, 0.375, 0.5048, 0.3841, 0.4773, 0.3843, 0.4823, 0.3806, 0.4861, 0.3806, 0.4805, 0.3843, 0.4823, 0.3858, 0.4892, 0.3826, 0.4924, 0.3806, 0.4861, 0.3806, 0.4805, 0.3806, 0.4861, 0.375, 0.4887, 0.375, 0.4838, 0.3806, 0.4861, 0.3826, 0.4924, 0.3811, 0.4939, 0.375, 0.4887, 0.3844, 0.5075, 0.3814, 0.5075, 0.3856, 0.5047, 0.39, 0.5046, 0.3814, 0.5075, 0.375, 0.5075, 0.375, 0.5048, 0.3856, 0.5047, 0.39, 0.5046, 0.3856, 0.5047, 0.3901, 0.5, 0.3966, 0.5, 0.3856, 0.5047, 0.375, 0.5048, 0.375, 0.5032, 0.3901, 0.5, 0.132, 0.7425, 0.1291, 0.7425, 0.1289, 0.7454, 0.1319, 0.7454, 0.1291, 0.7425, 0.125, 0.7425, 0.125, 0.7453, 0.1289, 0.7454, 0.1319, 0.7454, 0.1289, 0.7454, 0.1287, 0.75, 0.1315, 0.75, 0.1289, 0.7454, 0.125, 0.7453, 0.125, 0.7468, 0.1287, 0.75, 0.3835, 0.0075, 0.3834, 0.00463, 0.3797, 0.004558, 0.38, 0.0075, 0.3834, 0.00463, 0.3829, 0.0, 0.3795, 0.0, 0.3797, 0.004558, 0.38, 0.0075, 0.3797, 0.004558, 0.375, 0.004707, 0.375, 0.0075, 0.3797, 0.004558, 0.3795, 0.0, 0.3774, 0.0, 0.375, 0.004707, 0.3841, 0.9925, 0.3807, 0.9926, 0.3805, 0.9955, 0.384, 0.9953, 0.3807, 0.9926, 0.375, 0.9935, 0.375, 0.9963, 0.3805, 0.9955, 0.384, 0.9953, 0.3805, 0.9955, 0.3795, 1.0, 0.3829, 1.0, 0.3805, 0.9955, 0.375, 0.9963, 0.375, 0.998, 0.3795, 1.0, 0.6039, 0.9925, 0.6063, 0.9954, 0.6118, 0.9953, 0.6088, 0.9922, 0.6063, 0.9954, 0.6086, 1.0, 0.6135, 1.0, 0.6118, 0.9953, 0.6088, 0.9922, 0.6118, 0.9953, 0.6187, 0.9937, 0.616, 0.991, 0.6118, 0.9953, 0.6135, 1.0, 0.6158, 1.0, 0.6187, 0.9937, 0.6165, 0.0075, 0.6192, 0.0075, 0.6164, 0.004731, 0.6129, 0.00463, 0.6192, 0.0075, 0.625, 0.0075, 0.625, 0.004802, 0.6164, 0.004731, 0.6129, 0.00463, 0.6164, 0.004731, 0.6135, 0.0, 0.6086, 0.0, 0.6164, 0.004731, 0.625, 0.004802, 0.625, 0.003187, 0.6135, 0.0, 0.8656, 0.7425, 0.8616, 0.7454, 0.8656, 0.7453, 0.8686, 0.7425, 0.8616, 0.7454, 0.857, 0.75, 0.8623, 0.75, 0.8656, 0.7453, 0.8686, 0.7425, 0.8656, 0.7453, 0.875, 0.7452, 0.875, 0.7425, 0.8656, 0.7453, 0.8623, 0.75, 0.8649, 0.75, 0.875, 0.7452, 0.132, 0.5075, 0.1319, 0.5046, 0.1289, 0.5046, 0.1291, 0.5075, 0.1319, 0.5046, 0.1315, 0.5, 0.1287, 0.5, 0.1289, 0.5046, 0.1291, 0.5075, 0.1289, 0.5046, 0.125, 0.5047, 0.125, 0.5075, 0.1289, 0.5046, 0.1287, 0.5, 0.127, 0.5, 0.125, 0.5047, 0.3841, 0.2575, 0.384, 0.2547, 0.3805, 0.2545, 0.3807, 0.2574, 0.384, 0.2547, 0.3829, 0.25, 0.3795, 0.25, 0.3805, 0.2545, 0.3807, 0.2574, 0.3805, 0.2545, 0.375, 0.2537, 0.375, 0.2565, 0.3805, 0.2545, 0.3795, 0.25, 0.3774, 0.25, 0.375, 0.2537, 0.3835, 0.2425, 0.38, 0.2425, 0.3797, 0.2454, 0.3834, 0.2454, 0.38, 0.2425, 0.375, 0.2425, 0.375, 0.2453, 0.3797, 0.2454, 0.3834, 0.2454, 0.3797, 0.2454, 0.3795, 0.25, 0.3829, 0.25, 0.3797, 0.2454, 0.375, 0.2453, 0.375, 0.2468, 0.3795, 0.25, 0.8656, 0.5075, 0.8686, 0.5075, 0.8656, 0.5047, 0.8616, 0.5046, 0.8686, 0.5075, 0.875, 0.5075, 0.875, 0.5048, 0.8656, 0.5047, 0.8616, 0.5046, 0.8656, 0.5047, 0.8623, 0.5, 0.857, 0.5, 0.8656, 0.5047, 0.875, 0.5048, 0.875, 0.5032, 0.8623, 0.5, 0.6165, 0.2425, 0.6129, 0.2454, 0.6164, 0.2453, 0.6192, 0.2425, 0.6129, 0.2454, 0.6086, 0.25, 0.6135, 0.25, 0.6164, 0.2453, 0.6192, 0.2425, 0.6164, 0.2453, 0.625, 0.2452, 0.625, 0.2425, 0.6164, 0.2453, 0.6135, 0.25, 0.6158, 0.25, 0.625, 0.2452, 0.6039, 0.2575, 0.6088, 0.2578, 0.6118, 0.2547, 0.6063, 0.2546, 0.6088, 0.2578, 0.616, 0.259, 0.6187, 0.2563, 0.6118, 0.2547, 0.6063, 0.2546, 0.6118, 0.2547, 0.6135, 0.25, 0.6086, 0.25, 0.6118, 0.2547, 0.6187, 0.2563, 0.6199, 0.2551, 0.6135, 0.25, 0.3844, 0.7425, 0.3814, 0.7425, 0.3856, 0.7453, 0.39, 0.7454, 0.3814, 0.7425, 0.375, 0.7425, 0.375, 0.7452, 0.3856, 0.7453, 0.39, 0.7454, 0.3856, 0.7453, 0.3901, 0.75, 0.3966, 0.75, 0.3856, 0.7453, 0.375, 0.7452, 0.375, 0.7468, 0.3901, 0.75, 0.368, 0.7425, 0.3638, 0.7454, 0.367, 0.7453, 0.3702, 0.7425, 0.3638, 0.7454, 0.3588, 0.75, 0.3637, 0.75, 0.367, 0.7453, 0.3702, 0.7425, 0.367, 0.7453, 0.375, 0.7452, 0.375, 0.7425, 0.367, 0.7453, 0.3637, 0.75, 0.3659, 0.75, 0.375, 0.7452, 0.3841, 0.7727, 0.3843, 0.7677, 0.3806, 0.7639, 0.3806, 0.7695, 0.3843, 0.7677, 0.3858, 0.7608, 0.3826, 0.7576, 0.3806, 0.7639, 0.3806, 0.7695, 0.3806, 0.7639, 0.375, 0.7613, 0.375, 0.7662, 0.3806, 0.7639, 0.3826, 0.7576, 0.3811, 0.7561, 0.375, 0.7613, 0.368, 0.5075, 0.3702, 0.5075, 0.367, 0.5047, 0.3638, 0.5046, 0.3702, 0.5075, 0.375, 0.5075, 0.375, 0.5048, 0.367, 0.5047, 0.3638, 0.5046, 0.367, 0.5047, 0.3637, 0.5, 0.3588, 0.5, 0.367, 0.5047, 0.375, 0.5048, 0.375, 0.5032, 0.3637, 0.5, 0.3844, 0.5075, 0.39, 0.5046, 0.3856, 0.5047, 0.3814, 0.5075, 0.39, 0.5046, 0.3966, 0.5, 0.3901, 0.5, 0.3856, 0.5047, 0.3814, 0.5075, 0.3856, 0.5047, 0.375, 0.5048, 0.375, 0.5075, 0.3856, 0.5047, 0.3901, 0.5, 0.3871, 0.5, 0.375, 0.5048, 0.3841, 0.4773, 0.3806, 0.4805, 0.3806, 0.4861, 0.3843, 0.4823, 0.3806, 0.4805, 0.375, 0.4838, 0.375, 0.4887, 0.3806, 0.4861, 0.3843, 0.4823, 0.3806, 0.4861, 0.3826, 0.4924, 0.3858, 0.4892, 0.3806, 0.4861, 0.375, 0.4887, 0.375, 0.4909, 0.3826, 0.4924, 0.132, 0.5075, 0.132, 0.7425, 0.1291, 0.7425, 0.1291, 0.5075, 0.1291, 0.5075, 0.1291, 0.7425, 0.125, 0.7425, 0.125, 0.5075, 0.375, 0.2425, 0.375, 0.0075, 0.38, 0.0075, 0.38, 0.2425, 0.38, 0.2425, 0.38, 0.0075, 0.3835, 0.0075, 0.3835, 0.2425, 0.3841, 0.9925, 0.6039, 0.9925, 0.6063, 0.9954, 0.384, 0.9953, 0.384, 0.9953, 0.6063, 0.9954, 0.6086, 1.0, 0.3829, 1.0, 0.3829, 0.0, 0.6086, 0.0, 0.6129, 0.00463, 0.3834, 0.00463, 0.3834, 0.00463, 0.6129, 0.00463, 0.6165, 0.0075, 0.3835, 0.0075, 0.8656, 0.7425, 0.8656, 0.5075, 0.8686, 0.5075, 0.8686, 0.7425, 0.8686, 0.7425, 0.8686, 0.5075, 0.875, 0.5075, 0.875, 0.7425, 0.625, 0.0075, 0.625, 0.2425, 0.6192, 0.2425, 0.6192, 0.0075, 0.6192, 0.0075, 0.6192, 0.2425, 0.6165, 0.2425, 0.6165, 0.0075, 0.6039, 0.2575, 0.3841, 0.2575, 0.384, 0.2547, 0.6063, 0.2546, 0.6063, 0.2546, 0.384, 0.2547, 0.3829, 0.25, 0.6086, 0.25, 0.6086, 0.25, 0.3829, 0.25, 0.3834, 0.2454, 0.6129, 0.2454, 0.6129, 0.2454, 0.3834, 0.2454, 0.3835, 0.2425, 0.6165, 0.2425, 0.368, 0.5075, 0.132, 0.5075, 0.1319, 0.5046, 0.3638, 0.5046, 0.3638, 0.5046, 0.1319, 0.5046, 0.1315, 0.5, 0.3588, 0.5, 0.375, 0.4838, 0.375, 0.2565, 0.3807, 0.2574, 0.3806, 0.4805, 0.3806, 0.4805, 0.3807, 0.2574, 0.3841, 0.2575, 0.3841, 0.4773, 0.8656, 0.5075, 0.3844, 0.5075, 0.39, 0.5046, 0.8616, 0.5046, 0.8616, 0.5046, 0.39, 0.5046, 0.3966, 0.5, 0.857, 0.5, 0.616, 0.259, 0.3858, 0.4892, 0.3843, 0.4823, 0.6088, 0.2578, 0.6088, 0.2578, 0.3843, 0.4823, 0.3841, 0.4773, 0.6039, 0.2575, 0.368, 0.7425, 0.368, 0.5075, 0.3702, 0.5075, 0.3702, 0.7425, 0.3702, 0.7425, 0.3702, 0.5075, 0.375, 0.5075, 0.375, 0.7425, 0.375, 0.7425, 0.375, 0.5075, 0.3814, 0.5075, 0.3814, 0.7425, 0.3814, 0.7425, 0.3814, 0.5075, 0.3844, 0.5075, 0.3844, 0.7425, 0.132, 0.7425, 0.368, 0.7425, 0.3638, 0.7454, 0.1319, 0.7454, 0.1319, 0.7454, 0.3638, 0.7454, 0.3588, 0.75, 0.1315, 0.75, 0.375, 0.9935, 0.375, 0.7662, 0.3806, 0.7695, 0.3807, 0.9926, 0.3807, 0.9926, 0.3806, 0.7695, 0.3841, 0.7727, 0.3841, 0.9925, 0.3844, 0.7425, 0.8656, 0.7425, 0.8616, 0.7454, 0.39, 0.7454, 0.39, 0.7454, 0.8616, 0.7454, 0.857, 0.75, 0.3966, 0.75, 0.3858, 0.7608, 0.616, 0.991, 0.6088, 0.9922, 0.3843, 0.7677, 0.3843, 0.7677, 0.6088, 0.9922, 0.6039, 0.9925, 0.3841, 0.7727, 0.3835, 0.2425, 0.3835, 0.0075, 0.38, 0.0075, 0.38, 0.2425, 0.38, 0.2425, 0.38, 0.0075, 0.375, 0.0075, 0.375, 0.2425, 0.125, 0.5075, 0.125, 0.7425, 0.1291, 0.7425, 0.1291, 0.5075, 0.1291, 0.5075, 0.1291, 0.7425, 0.132, 0.7425, 0.132, 0.5075, 0.3835, 0.0075, 0.6165, 0.0075, 0.6129, 0.00463, 0.3834, 0.00463, 0.3834, 0.00463, 0.6129, 0.00463, 0.6086, 0.0, 0.3829, 0.0, 0.3829, 1.0, 0.6086, 1.0, 0.6063, 0.9954, 0.384, 0.9953, 0.384, 0.9953, 0.6063, 0.9954, 0.6039, 0.9925, 0.3841, 0.9925, 0.6165, 0.0075, 0.6165, 0.2425, 0.6192, 0.2425, 0.6192, 0.0075, 0.6192, 0.0075, 0.6192, 0.2425, 0.625, 0.2425, 0.625, 0.0075, 0.875, 0.7425, 0.875, 0.5075, 0.8686, 0.5075, 0.8686, 0.7425, 0.8686, 0.7425, 0.8686, 0.5075, 0.8656, 0.5075, 0.8656, 0.7425, 0.6165, 0.2425, 0.3835, 0.2425, 0.3834, 0.2454, 0.6129, 0.2454, 0.6129, 0.2454, 0.3834, 0.2454, 0.3829, 0.25, 0.6086, 0.25, 0.6086, 0.25, 0.3829, 0.25, 0.384, 0.2547, 0.6063, 0.2546, 0.6063, 0.2546, 0.384, 0.2547, 0.3841, 0.2575, 0.6039, 0.2575, 0.3841, 0.4773, 0.3841, 0.2575, 0.3807, 0.2574, 0.3806, 0.4805, 0.3806, 0.4805, 0.3807, 0.2574, 0.375, 0.2565, 0.375, 0.4838, 0.3588, 0.5, 0.1315, 0.5, 0.1319, 0.5046, 0.3638, 0.5046, 0.3638, 0.5046, 0.1319, 0.5046, 0.132, 0.5075, 0.368, 0.5075, 0.6039, 0.2575, 0.3841, 0.4773, 0.3843, 0.4823, 0.6088, 0.2578, 0.6088, 0.2578, 0.3843, 0.4823, 0.3858, 0.4892, 0.616, 0.259, 0.857, 0.5, 0.3966, 0.5, 0.39, 0.5046, 0.8616, 0.5046, 0.8616, 0.5046, 0.39, 0.5046, 0.3844, 0.5075, 0.8656, 0.5075, 0.3844, 0.7425, 0.3844, 0.5075, 0.3814, 0.5075, 0.3814, 0.7425, 0.3814, 0.7425, 0.3814, 0.5075, 0.375, 0.5075, 0.375, 0.7425, 0.375, 0.7425, 0.375, 0.5075, 0.3702, 0.5075, 0.3702, 0.7425, 0.3702, 0.7425, 0.3702, 0.5075, 0.368, 0.5075, 0.368, 0.7425, 0.3841, 0.9925, 0.3841, 0.7727, 0.3806, 0.7695, 0.3807, 0.9926, 0.3807, 0.9926, 0.3806, 0.7695, 0.375, 0.7662, 0.375, 0.9935, 0.1315, 0.75, 0.3588, 0.75, 0.3638, 0.7454, 0.1319, 0.7454, 0.1319, 0.7454, 0.3638, 0.7454, 0.368, 0.7425, 0.132, 0.7425, 0.3841, 0.7727, 0.6039, 0.9925, 0.6088, 0.9922, 0.3843, 0.7677, 0.3843, 0.7677, 0.6088, 0.9922, 0.616, 0.991, 0.3858, 0.7608, 0.3966, 0.75, 0.857, 0.75, 0.8616, 0.7454, 0.39, 0.7454, 0.39, 0.7454, 0.8616, 0.7454, 0.8656, 0.7425, 0.3844, 0.7425, 0.132, 0.5075, 0.368, 0.5075, 0.368, 0.7425, 0.132, 0.7425])
me_rocket_mesh.use_remesh_fix_poles = True
me_rocket_mesh.use_remesh_preserve_attributes = False
me_rocket_mesh.update()
me_smoke_emitter_mesh = bpy.data.meshes.new('Smoke_Emitter_Mesh')
me_smoke_emitter_mesh.from_pydata([(0.0, 1.0, 0.0), (-0.1951, 0.9808, 0.0), (-0.3827, 0.9239, 0.0), (-0.5556, 0.8315, 0.0), (-0.7071, 0.7071, 0.0), (-0.8315, 0.5556, 0.0), (-0.9239, 0.3827, 0.0), (-0.9808, 0.1951, 0.0), (-1.0, -4.371e-08, 0.0), (-0.9808, -0.1951, 0.0), (-0.9239, -0.3827, 0.0), (-0.8315, -0.5556, 0.0), (-0.7071, -0.7071, 0.0), (-0.5556, -0.8315, 0.0), (-0.3827, -0.9239, 0.0), (-0.1951, -0.9808, 0.0), (8.742e-08, -1.0, 0.0), (0.1951, -0.9808, 0.0), (0.3827, -0.9239, 0.0), (0.5556, -0.8315, 0.0), (0.7071, -0.7071, 0.0), (0.8315, -0.5556, 0.0), (0.9239, -0.3827, 0.0), (0.9808, -0.1951, 0.0), (1.0, 1.192e-08, 0.0), (0.9808, 0.1951, 0.0), (0.9239, 0.3827, 0.0), (0.8315, 0.5556, 0.0), (0.7071, 0.7071, 0.0), (0.5556, 0.8315, 0.0), (0.3827, 0.9239, 0.0), (0.1951, 0.9808, 0.0)], [], [(1, 2, 3, 4, 5, 6, 7, 8, 9, 10, 11, 12, 13, 14, 15, 16, 17, 18, 19, 20, 21, 22, 23, 24, 25, 26, 27, 28, 29, 30, 31, 0)])
_uv = me_smoke_emitter_mesh.uv_layers.new(name='UVMap')
_uv.uv.foreach_set('vector', [0.0, 0.0, 0.0, 0.0, 0.0, 0.0, 0.0, 0.0, 0.0, 0.0, 0.0, 0.0, 0.0, 0.0, 0.0, 0.0, 0.0, 0.0, 0.0, 0.0, 0.0, 0.0, 0.0, 0.0, 0.0, 0.0, 0.0, 0.0, 0.0, 0.0, 0.0, 0.0, 0.0, 0.0, 0.0, 0.0, 0.0, 0.0, 0.0, 0.0, 0.0, 0.0, 0.0, 0.0, 0.0, 0.0, 0.0, 0.0, 0.0, 0.0, 0.0, 0.0, 0.0, 0.0, 0.0, 0.0, 0.0, 0.0, 0.0, 0.0, 0.0, 0.0, 0.0, 0.0])
me_smoke_emitter_mesh.use_remesh_fix_poles = True
me_smoke_emitter_mesh.use_remesh_preserve_attributes = False
me_smoke_emitter_mesh.update()

# ---- objects
ob_light = bpy.data.objects.new('Light', light_light)
ob_camera = bpy.data.objects.new('Camera', cam_camera)
ob_rocket = bpy.data.objects.new('Rocket', me_rocket_mesh)
ob_smoke_emitter = bpy.data.objects.new('Smoke_Emitter', me_smoke_emitter_mesh)

# ---- transforms, parenting, visibility, modifiers, constraints
ob_light.location = (9.562, 1.005, 5.904)
ob_light.rotation_euler = (0.6503, 0.05522, 1.866)
ob_light.lock_rotations_4d = False
ob_light.empty_display_type = 'ARROWS'
ob_light.color = (0.0, 0.0, 0.0, 0.0)
ob_light.lineart.crease_threshold = 0.0
ob_camera.location = (6.646, 5.251, -0.5469)
ob_camera.rotation_euler = (1.659, -4.53e-06, 2.25)
ob_camera.lock_rotations_4d = False
ob_camera.empty_display_type = 'ARROWS'
ob_camera.color = (0.0, 0.0, 0.0, 0.0)
ob_camera.display_type = 'WIRE'
ob_camera.lineart.crease_threshold = 0.0
ob_rocket.location = (0.0, 0.0, 0.0)
ob_rocket.scale = (2.0, 2.0, 3.0)
_m = ob_rocket.modifiers.new('Solidify', 'SOLIDIFY')
_m.thickness = 0.02
_m = ob_rocket.modifiers.new('Auto Smooth', 'NODES')
_m.node_group = ng_auto_smooth
_gi = [s.identifier for s in ng_auto_smooth.interface.items_tree if s.item_type == 'SOCKET' and s.in_out == 'INPUT']
_m[_gi[1]] = 0.5236  # Angle
ob_smoke_emitter.parent = ob_rocket
ob_smoke_emitter.matrix_parent_inverse = Matrix(((0.5, -0.0, 0.0, -0.0), (-0.0, 0.5, -0.0, 0.0), (0.0, -0.0, 0.3333, -0.0), (-0.0, 0.0, -0.0, 1.0)))
ob_smoke_emitter.location = (6.519e-09, -2.235e-08, 0.9014)
ob_smoke_emitter.scale = (1.6, 1.6, 1.6)

# ---- collection membership
col_cam_lights.objects.link(ob_light)
col_cam_lights.objects.link(ob_camera)
col_rocket.objects.link(ob_rocket)
col_rocket.objects.link(ob_smoke_emitter)

# ---- scene / render settings (as saved in the file)
scene.camera = ob_camera
scene.frame_start = 1; scene.frame_end = 120; scene.frame_set(1)
scene.render.engine = 'CYCLES'
scene.render.fps = 25
scene.cycles.shading_system = True
scene.cycles.samples = 64
scene.cycles.sampling_pattern = 'TABULATED_SOBOL'
scene.cycles.use_light_tree = False
scene.view_settings.view_transform = 'Filmic'
bpy.context.view_layer.update()
